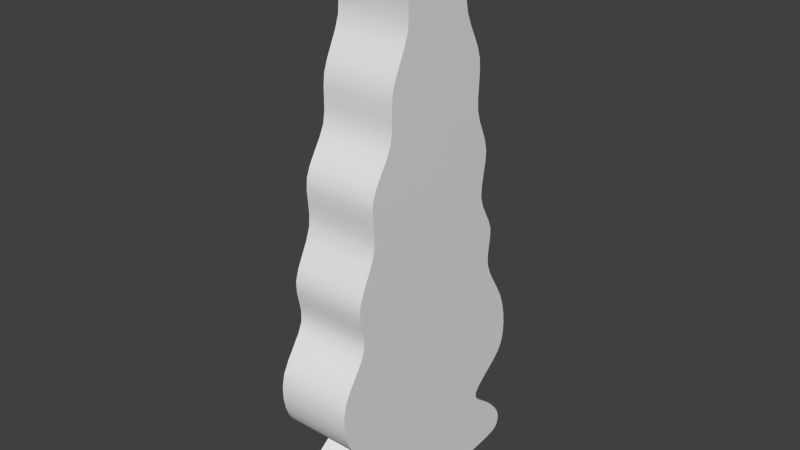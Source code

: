 # Source: evergreen.blend  (saved by Blender 2.76.0; exported with 4.5.12 LTS)
import bpy
from mathutils import Matrix  # noqa: F401  (used for matrix-valued properties, if any)

bpy.ops.wm.read_factory_settings(use_empty=True)
scene = bpy.context.scene
scene.name = 'Scene'

# ---- collections
col_collection_1 = bpy.data.collections.new('Collection 1'); scene.collection.children.link(col_collection_1)

# ---- materials (node trees are filled in below, after node groups)
mat_material = bpy.data.materials.new('Material')
mat_material.alpha_threshold = 0.0
mat_material.use_transparent_shadow = False
mat_material.roughness = 0.5
mat_material.line_color = (0.0, 0.0, 0.0, 1.0)

# ---- material node trees

# ---- world
world_world = bpy.data.worlds.new('World'); scene.world = world_world
world_world.color = (0.05088, 0.05088, 0.05088)
world_world.use_sun_shadow = False
world_world.sun_shadow_jitter_overblur = 0.0
world_world.cycles.sampling_method = 'MANUAL'
world_world.cycles.sample_map_resolution = 256

# ---- meshes
me_cube = bpy.data.meshes.new('Cube')
me_cube.from_pydata([(0.2003, -1.602e-07, 0.03363), (0.2003, 0.2723, 0.03388), (0.2003, -2.235e-07, 0.05078), (0.2003, -0.2723, 0.03388), (0.2003, -7.451e-08, 0.01757), (0.2003, 0.2418, 0.0186), (0.2003, 0.2862, 0.05078), (0.2003, -0.2862, 0.05078), (0.2003, -0.2418, 0.0186), (0.2003, -2.757e-07, 0.2238), (0.2003, -3.055e-07, 0.1912), (0.2003, 0.2603, 0.2238), (0.2003, -2.533e-07, 0.2564), (0.2003, -0.2603, 0.2238), (0.2003, -0.2743, 0.1912), (0.2003, 0.2743, 0.1912), (0.2003, 0.2439, 0.2564), (0.2003, -0.2439, 0.2564), (0.2003, -3.204e-07, 0.1098), (0.2003, -3.129e-07, 0.08854), (0.2003, 0.2939, 0.1098), (0.2003, -3.204e-07, 0.1336), (0.2003, -0.2939, 0.1098), (0.2003, -0.2936, 0.08854), (0.2003, 0.2936, 0.08854), (0.2003, 0.2912, 0.1336), (0.2003, -0.2912, 0.1336), (0.2003, -2.012e-07, 0.3391), (0.2003, -2.161e-07, 0.314), (0.2003, 0.1913, 0.3391), (0.2003, -1.937e-07, 0.3646), (0.2003, -0.1913, 0.3391), (0.2003, -0.2073, 0.314), (0.2003, 0.2073, 0.314), (0.2003, 0.1812, 0.3646), (0.2003, -0.1812, 0.3646), (0.2003, -0.0004558, 0.4588), (0.2003, -1.937e-07, 0.4244), (0.2003, 0.2117, 0.459), (0.2003, -0.001749, 0.4935), (0.2003, -0.2126, 0.4587), (0.2003, -0.1921, 0.4244), (0.2003, 0.1921, 0.4244), (0.2003, 0.2344, 0.4941), (0.2003, -0.2378, 0.4928), (0.2004, -0.01428, 0.584), (0.2004, -0.008524, 0.555), (0.2004, 0.2794, 0.5893), (0.2004, -0.0213, 0.6171), (0.2003, -0.3082, 0.5787), (0.2003, -0.2874, 0.5517), (0.2004, 0.2702, 0.5584), (0.2004, 0.2836, 0.6242), (0.2004, -0.3265, 0.6099), (0.2006, -0.03079, 2.931), (0.2008, -0.03326, 2.875), (0.2013, 0.0485, 2.928), (0.2005, -0.0273, 2.983), (0.1999, -0.1113, 2.932), (0.2, -0.1252, 2.878), (0.2016, 0.05733, 2.872), (0.201, 0.03654, 2.979), (0.1999, -0.09241, 2.981), (0.2023, -0.01649, 2.443), (0.2024, -0.01635, 2.384), (0.2032, 0.1127, 2.441), (0.2021, -0.01765, 2.502), (0.2013, -0.1479, 2.446), (0.2013, -0.162, 2.387), (0.2034, 0.1268, 2.382), (0.203, 0.09734, 2.499), (0.2012, -0.1344, 2.506), (0.2027, -0.03491, 1.96), (0.2027, -0.03956, 1.904), (0.2036, 0.1486, 1.952), (0.2027, -0.03043, 2.015), (0.2017, -0.2213, 1.967), (0.2016, -0.2402, 1.911), (0.2036, 0.1579, 1.897), (0.2036, 0.1386, 2.008), (0.2017, -0.202, 2.023), (0.2022, -0.06153, 1.48), (0.2021, -0.06231, 1.424), (0.2028, 0.1631, 1.479), (0.2023, -0.05997, 1.537), (0.2015, -0.2886, 1.481), (0.2014, -0.3038, 1.422), (0.2027, 0.1766, 1.426), (0.2029, 0.1502, 1.533), (0.2015, -0.2724, 1.541), (0.2012, -0.05862, 1.033), (0.2011, -0.05896, 0.9719), (0.2015, 0.2114, 1.042), (0.2014, -0.05754, 1.092), (0.2009, -0.3303, 1.024), (0.2008, -0.3501, 0.9636), (0.2013, 0.2305, 0.98), (0.2017, 0.1947, 1.101), (0.201, -0.3114, 1.082), (0.2007, -0.04607, 0.7742), (0.2006, -0.03789, 0.7121), (0.2008, 0.2734, 0.7827), (0.2008, -0.05287, 0.8408), (0.2005, -0.3666, 0.7655), (0.2004, -0.3568, 0.7032), (0.2006, 0.2802, 0.7209), (0.2009, 0.263, 0.8489), (0.2006, -0.3701, 0.8325), (0.2017, -0.05911, 1.26), (0.2016, -0.05755, 1.205), (0.2022, 0.1844, 1.269), (0.2019, -0.06086, 1.315), (0.2012, -0.3048, 1.251), (0.2011, -0.2987, 1.195), (0.202, 0.1818, 1.215), (0.2024, 0.1873, 1.322), (0.2012, -0.3114, 1.307), (0.2025, -0.05191, 1.722), (0.2025, -0.05509, 1.659), (0.2033, 0.1513, 1.715), (0.2026, -0.04823, 1.785), (0.2016, -0.2578, 1.73), (0.2016, -0.2569, 1.666), (0.2032, 0.1443, 1.651), (0.2035, 0.1589, 1.778), (0.2016, -0.2584, 1.793), (0.2027, -0.02036, 2.198), (0.2027, -0.02303, 2.134), (0.2036, 0.1349, 2.193), (0.2026, -0.01836, 2.261), (0.2016, -0.1781, 2.202), (0.2017, -0.18, 2.14), (0.2036, 0.1316, 2.129), (0.2036, 0.1377, 2.258), (0.2015, -0.1771, 2.264), (0.2015, -0.02807, 2.69), (0.2017, -0.02381, 2.626), (0.2023, 0.07078, 2.685), (0.2012, -0.03177, 2.754), (0.2007, -0.1284, 2.695), (0.2009, -0.1247, 2.63), (0.2025, 0.07566, 2.621), (0.2021, 0.06734, 2.75), (0.2004, -0.1324, 2.759), (0.2003, 0.203, 0.004134), (0.2003, 1.863e-08, 0.002067), (0.2003, -0.203, 0.004134), (0.2003, 0.4836, 0.02067), (0.2003, 0.5446, 0.0344), (0.2003, 0.5723, 0.05078), (0.2003, -0.4836, 0.02067), (0.2003, -0.5446, 0.0344), (0.2003, -0.5723, 0.05078), (0.2003, 0.2908, 0.06908), (0.2003, -2.794e-07, 0.06908), (0.2003, -0.2908, 0.06908), (0.2003, 0.2849, 0.1605), (0.2003, -3.148e-07, 0.1605), (0.2003, -0.2849, 0.1605), (0.2003, -0.5872, 0.08854), (0.2003, -0.5879, 0.1098), (0.2003, -0.5825, 0.1336), (0.2003, 0.5872, 0.08854), (0.2003, 0.5879, 0.1098), (0.2003, 0.5825, 0.1336), (0.2003, 0.226, 0.2871), (0.2003, -2.347e-07, 0.2871), (0.2003, -0.226, 0.2871), (0.2003, 0.5486, 0.1912), (0.2003, 0.5207, 0.2238), (0.2003, 0.4879, 0.2564), (0.2003, -0.4879, 0.2564), (0.2003, -0.5207, 0.2238), (0.2003, -0.5486, 0.1912), (0.2003, 0.1803, 0.3923), (0.2003, -1.919e-07, 0.3923), (0.2003, -0.1804, 0.3923), (0.2003, 0.3623, 0.3646), (0.2003, 0.3825, 0.3391), (0.2003, 0.4146, 0.314), (0.2003, -0.4146, 0.314), (0.2003, -0.3825, 0.3391), (0.2003, -0.3623, 0.3646), (0.2003, 0.2554, 0.5279), (0.2003, -0.004282, 0.5262), (0.2003, -0.264, 0.5245), (0.2003, -0.3842, 0.4244), (0.2003, -0.4248, 0.4585), (0.2003, -0.4741, 0.4921), (0.2003, 0.3842, 0.4244), (0.2003, 0.4239, 0.4592), (0.2003, 0.4707, 0.4948), (0.2005, 0.2836, 0.6669), (0.2005, -0.02929, 0.6585), (0.2004, -0.3427, 0.65), (0.2004, 0.5886, 0.6315), (0.2003, 0.5733, 0.5947), (0.2003, 0.5493, 0.5618), (0.2003, -0.5667, 0.5482), (0.2003, -0.6026, 0.5732), (0.2003, -0.6325, 0.6026), (0.2007, 0.02283, 3.027), (0.2003, -0.02351, 3.034), (0.1999, -0.07121, 3.027), (0.2009, 0.5782, 0.8574), (0.2007, 0.5925, 0.7916), (0.2006, 0.5982, 0.73), (0.1993, -0.2186, 2.882), (0.1993, -0.193, 2.933), (0.1994, -0.1585, 2.975), (0.2028, 0.1649, 2.745), (0.203, 0.1682, 2.681), (0.2032, 0.1737, 2.617), (0.2003, -0.3101, 2.388), (0.2003, -0.2813, 2.449), (0.2003, -0.2529, 2.509), (0.2027, 0.08388, 2.559), (0.2019, -0.02001, 2.563), (0.2011, -0.1254, 2.567), (0.2045, 0.2911, 2.256), (0.2045, 0.2877, 2.189), (0.2044, 0.284, 2.123), (0.2006, -0.4439, 1.918), (0.2007, -0.4105, 1.974), (0.2008, -0.376, 2.03), (0.2036, 0.1316, 2.066), (0.2027, -0.02638, 2.073), (0.2018, -0.1867, 2.08), (0.2041, 0.3633, 1.771), (0.2039, 0.352, 1.708), (0.2037, 0.3414, 1.644), (0.2007, -0.5478, 1.419), (0.2007, -0.5181, 1.482), (0.2008, -0.4873, 1.545), (0.203, 0.1424, 1.59), (0.2024, -0.05778, 1.596), (0.2016, -0.2602, 1.603), (0.2027, 0.4334, 1.33), (0.2025, 0.4261, 1.279), (0.2023, 0.4195, 1.225), (0.2005, -0.643, 0.9547), (0.2005, -0.6037, 1.015), (0.2006, -0.567, 1.072), (0.2019, 0.1838, 1.159), (0.2015, -0.05681, 1.149), (0.2011, -0.2991, 1.139), (0.2019, 0.4456, 1.111), (0.2016, 0.4801, 1.051), (0.2014, 0.5188, 0.9886), (0.2003, -0.6768, 0.694), (0.2004, -0.6885, 0.7564), (0.2004, -0.6889, 0.8237), (0.2011, 0.2488, 0.9158), (0.2009, -0.05742, 0.908), (0.2007, -0.3652, 0.9), (0.2007, -0.5418, 1.185), (0.2007, -0.5525, 1.241), (0.2007, -0.5643, 1.299), (0.2034, 0.3582, 1.529), (0.2032, 0.3855, 1.478), (0.2031, 0.4131, 1.429), (0.2026, 0.1861, 1.375), (0.202, -0.06214, 1.369), (0.2013, -0.313, 1.364), (0.2008, -0.4612, 1.673), (0.2007, -0.4665, 1.737), (0.2007, -0.4717, 1.799), (0.2044, 0.3051, 2.001), (0.2044, 0.3295, 1.946), (0.2044, 0.3526, 1.89), (0.2036, 0.1627, 1.839), (0.2027, -0.0441, 1.846), (0.2016, -0.2541, 1.853), (0.2007, -0.3394, 2.146), (0.2006, -0.3384, 2.206), (0.2004, -0.3384, 2.267), (0.2038, 0.2106, 2.496), (0.204, 0.2399, 2.439), (0.2043, 0.2676, 2.381), (0.2035, 0.1362, 2.322), (0.2025, -0.01703, 2.324), (0.2014, -0.173, 2.326), (0.2001, -0.227, 2.635), (0.1998, -0.2302, 2.7), (0.1996, -0.2346, 2.763), (0.2016, 0.09939, 2.971), (0.2019, 0.1266, 2.924), (0.2023, 0.1466, 2.869), (0.2018, 0.06346, 2.812), (0.201, -0.03387, 2.816), (0.2002, -0.1328, 2.82), (0.2003, 0.3746, 0.01034), (0.2003, -0.3746, 0.01034), (0.2003, 0.5816, 0.06908), (0.2003, -0.5816, 0.06908), (0.2003, 0.5698, 0.1605), (0.2003, -0.5698, 0.1605), (0.2003, 0.4519, 0.2871), (0.2003, -0.4519, 0.2871), (0.2003, 0.3607, 0.3923), (0.2003, -0.3607, 0.3923), (0.2003, 0.5155, 0.5296), (0.2003, -0.5241, 0.5228), (0.2005, 0.5965, 0.6755), (0.2003, -0.657, 0.6412), (0.2011, 0.0648, 3.006), (0.1996, -0.1172, 3.007), (0.2035, 0.1863, 2.555), (0.2003, -0.2322, 2.571), (0.2044, 0.2873, 2.06), (0.2008, -0.3494, 2.087), (0.2035, 0.3405, 1.584), (0.2009, -0.465, 1.609), (0.2021, 0.4229, 1.169), (0.2007, -0.543, 1.128), (0.2011, 0.5541, 0.9241), (0.2004, -0.6747, 0.8913), (0.2007, -0.5664, 1.358), (0.2029, 0.4321, 1.38), (0.2006, -0.4673, 1.86), (0.2043, 0.3664, 1.833), (0.2003, -0.3316, 2.328), (0.2044, 0.2869, 2.32), (0.1994, -0.2331, 2.824), (0.2026, 0.1593, 2.808), (-0.2021, -1.602e-07, 0.03363), (-0.2021, 0.2723, 0.03388), (-0.2021, -2.235e-07, 0.05078), (-0.2021, -0.2723, 0.03388), (-0.2021, -7.451e-08, 0.01757), (-0.2021, 0.2418, 0.0186), (-0.2021, 0.2862, 0.05078), (-0.2021, -0.2862, 0.05078), (-0.2021, -0.2418, 0.0186), (-0.2021, -2.757e-07, 0.2238), (-0.2021, -3.055e-07, 0.1912), (-0.2021, 0.2603, 0.2238), (-0.2021, -2.533e-07, 0.2564), (-0.2021, -0.2603, 0.2238), (-0.2021, -0.2743, 0.1912), (-0.2021, 0.2743, 0.1912), (-0.2021, 0.2439, 0.2564), (-0.2021, -0.2439, 0.2564), (-0.2021, -3.204e-07, 0.1098), (-0.2021, -3.129e-07, 0.08854), (-0.2021, 0.2939, 0.1098), (-0.2021, -3.204e-07, 0.1336), (-0.2021, -0.2939, 0.1098), (-0.2021, -0.2936, 0.08854), (-0.2021, 0.2936, 0.08854), (-0.2021, 0.2912, 0.1336), (-0.2021, -0.2912, 0.1336), (-0.2021, -2.012e-07, 0.3391), (-0.2021, -2.161e-07, 0.314), (-0.2021, 0.1913, 0.3391), (-0.2021, -1.937e-07, 0.3646), (-0.2021, -0.1913, 0.3391), (-0.2021, -0.2073, 0.314), (-0.2021, 0.2073, 0.314), (-0.2021, 0.1812, 0.3646), (-0.2021, -0.1812, 0.3646), (-0.2021, -0.0004552, 0.4588), (-0.2021, -1.937e-07, 0.4244), (-0.2021, 0.2117, 0.459), (-0.2021, -0.001744, 0.4935), (-0.2021, -0.2126, 0.4587), (-0.2021, -0.1921, 0.4244), (-0.2021, 0.1921, 0.4244), (-0.2021, 0.2344, 0.4941), (-0.2021, -0.2378, 0.4928), (-0.202, -0.01425, 0.584), (-0.202, -0.008504, 0.555), (-0.202, 0.2794, 0.5893), (-0.202, -0.02125, 0.6171), (-0.202, -0.3081, 0.5786), (-0.2021, -0.2874, 0.5517), (-0.202, 0.2702, 0.5584), (-0.202, 0.2836, 0.6242), (-0.202, -0.3265, 0.6099), (-0.2018, -0.02741, 2.929), (-0.2016, -0.02991, 2.874), (-0.2011, 0.05186, 2.926), (-0.2019, -0.02391, 2.982), (-0.2024, -0.108, 2.931), (-0.2023, -0.1219, 2.877), (-0.2008, 0.06068, 2.871), (-0.2014, 0.03992, 2.977), (-0.2025, -0.08903, 2.979), (-0.2001, -0.01355, 2.442), (-0.2, -0.01348, 2.383), (-0.1992, 0.1157, 2.439), (-0.2003, -0.01462, 2.501), (-0.2011, -0.1449, 2.445), (-0.201, -0.1591, 2.385), (-0.199, 0.1296, 2.381), (-0.1994, 0.1003, 2.498), (-0.2012, -0.1314, 2.504), (-0.1997, -0.03277, 1.959), (-0.1997, -0.03753, 1.903), (-0.1987, 0.1507, 1.951), (-0.1997, -0.02819, 2.015), (-0.2007, -0.2192, 1.966), (-0.2007, -0.2382, 1.91), (-0.1988, 0.1599, 1.896), (-0.1988, 0.1408, 2.007), (-0.2006, -0.1997, 2.022), (-0.2002, -0.06033, 1.479), (-0.2003, -0.06121, 1.424), (-0.1996, 0.1643, 1.478), (-0.2001, -0.05866, 1.536), (-0.2009, -0.2874, 1.481), (-0.201, -0.3027, 1.421), (-0.1997, 0.1776, 1.426), (-0.1995, 0.1515, 1.532), (-0.2008, -0.2712, 1.541), (-0.2012, -0.05817, 1.033), (-0.2013, -0.05859, 0.9717), (-0.2009, 0.2118, 1.042), (-0.201, -0.057, 1.092), (-0.2015, -0.3299, 1.024), (-0.2016, -0.3498, 0.9635), (-0.2011, 0.2309, 0.9799), (-0.2007, 0.1952, 1.101), (-0.2014, -0.3109, 1.082), (-0.2017, -0.04591, 0.7741), (-0.2018, -0.03778, 0.7121), (-0.2016, 0.2736, 0.7827), (-0.2016, -0.05265, 0.8407), (-0.2019, -0.3665, 0.7655), (-0.202, -0.3567, 0.7032), (-0.2018, 0.2803, 0.7209), (-0.2015, 0.2632, 0.8488), (-0.2018, -0.3699, 0.8324), (-0.2006, -0.0583, 1.26), (-0.2008, -0.05683, 1.205), (-0.2002, 0.1852, 1.269), (-0.2005, -0.05995, 1.314), (-0.2012, -0.304, 1.251), (-0.2013, -0.2981, 1.195), (-0.2004, 0.1825, 1.215), (-0.2, 0.1882, 1.322), (-0.2011, -0.3106, 1.307), (-0.1999, -0.05023, 1.721), (-0.1999, -0.05354, 1.658), (-0.1991, 0.1529, 1.714), (-0.1998, -0.04643, 1.784), (-0.2007, -0.2562, 1.729), (-0.2007, -0.2554, 1.666), (-0.1992, 0.1458, 1.651), (-0.1989, 0.1607, 1.777), (-0.2008, -0.2567, 1.792), (-0.1997, -0.01779, 2.196), (-0.1997, -0.02057, 2.133), (-0.1988, 0.1374, 2.192), (-0.1998, -0.01568, 2.26), (-0.2008, -0.1756, 2.201), (-0.2007, -0.1776, 2.139), (-0.1988, 0.134, 2.127), (-0.1988, 0.1403, 2.257), (-0.2009, -0.1744, 2.263), (-0.2009, -0.02484, 2.689), (-0.2007, -0.02064, 2.624), (-0.2001, 0.074, 2.684), (-0.2011, -0.02849, 2.753), (-0.2017, -0.1252, 2.693), (-0.2015, -0.1216, 2.629), (-0.1999, 0.07881, 2.62), (-0.2003, 0.07061, 2.748), (-0.202, -0.1292, 2.757), (-0.2021, 0.203, 0.004134), (-0.2021, 1.863e-08, 0.002067), (-0.2021, -0.203, 0.004134), (-0.2021, 0.4836, 0.02067), (-0.2021, 0.5446, 0.0344), (-0.2021, 0.5723, 0.05078), (-0.2021, -0.4836, 0.02067), (-0.2021, -0.5446, 0.0344), (-0.2021, -0.5723, 0.05078), (-0.2021, 0.2908, 0.06908), (-0.2021, -2.794e-07, 0.06908), (-0.2021, -0.2908, 0.06908), (-0.2021, 0.2849, 0.1605), (-0.2021, -3.148e-07, 0.1605), (-0.2021, -0.2849, 0.1605), (-0.2021, -0.5872, 0.08854), (-0.2021, -0.5879, 0.1098), (-0.2021, -0.5825, 0.1336), (-0.2021, 0.5872, 0.08854), (-0.2021, 0.5879, 0.1098), (-0.2021, 0.5825, 0.1336), (-0.2021, 0.226, 0.2871), (-0.2021, -2.347e-07, 0.2871), (-0.2021, -0.226, 0.2871), (-0.2021, 0.5486, 0.1912), (-0.2021, 0.5207, 0.2238), (-0.2021, 0.4879, 0.2564), (-0.2021, -0.4879, 0.2564), (-0.2021, -0.5207, 0.2238), (-0.2021, -0.5486, 0.1912), (-0.2021, 0.1803, 0.3923), (-0.2021, -1.919e-07, 0.3923), (-0.2021, -0.1804, 0.3923), (-0.2021, 0.3623, 0.3646), (-0.2021, 0.3825, 0.3391), (-0.2021, 0.4146, 0.314), (-0.2021, -0.4146, 0.314), (-0.2021, -0.3825, 0.3391), (-0.2021, -0.3623, 0.3646), (-0.2021, 0.2555, 0.5279), (-0.2021, -0.00427, 0.5262), (-0.2021, -0.264, 0.5245), (-0.2021, -0.3842, 0.4244), (-0.2021, -0.4248, 0.4585), (-0.2021, -0.4741, 0.4921), (-0.2021, 0.3842, 0.4244), (-0.2021, 0.4239, 0.4592), (-0.2021, 0.4707, 0.4948), (-0.2019, 0.2836, 0.6669), (-0.2019, -0.02922, 0.6584), (-0.202, -0.3427, 0.6499), (-0.202, 0.5886, 0.6315), (-0.202, 0.5733, 0.5947), (-0.2021, 0.5493, 0.5618), (-0.2021, -0.5667, 0.5482), (-0.2021, -0.6026, 0.5732), (-0.2021, -0.6325, 0.6026), (-0.2017, 0.02621, 3.025), (-0.2021, -0.02012, 3.032), (-0.2025, -0.06782, 3.025), (-0.2015, 0.5783, 0.8573), (-0.2017, 0.5926, 0.7916), (-0.2018, 0.5982, 0.7299), (-0.2031, -0.2153, 2.88), (-0.2031, -0.1897, 2.931), (-0.203, -0.1552, 2.974), (-0.1995, 0.1682, 2.744), (-0.1993, 0.1714, 2.679), (-0.1991, 0.1769, 2.616), (-0.2021, -0.3073, 2.387), (-0.2021, -0.2784, 2.447), (-0.2021, -0.2499, 2.508), (-0.1996, 0.08696, 2.557), (-0.2004, -0.01691, 2.561), (-0.2013, -0.1223, 2.566), (-0.1979, 0.2937, 2.255), (-0.1979, 0.2902, 2.188), (-0.198, 0.2863, 2.122), (-0.2018, -0.442, 1.917), (-0.2017, -0.4085, 1.973), (-0.2016, -0.3739, 2.029), (-0.1988, 0.1339, 2.065), (-0.1997, -0.02403, 2.072), (-0.2006, -0.1844, 2.079), (-0.1982, 0.365, 1.771), (-0.1985, 0.3535, 1.707), (-0.1987, 0.3429, 1.644), (-0.2017, -0.5468, 1.419), (-0.2016, -0.5171, 1.481), (-0.2016, -0.4861, 1.545), (-0.1994, 0.1438, 1.589), (-0.2, -0.05635, 1.596), (-0.2008, -0.2588, 1.602), (-0.1997, 0.4342, 1.33), (-0.1999, 0.4269, 1.278), (-0.2001, 0.4202, 1.225), (-0.2019, -0.6427, 0.9545), (-0.2019, -0.6034, 1.014), (-0.2018, -0.5666, 1.072), (-0.2005, 0.1844, 1.159), (-0.2009, -0.05619, 1.149), (-0.2013, -0.2985, 1.139), (-0.2005, 0.4461, 1.111), (-0.2008, 0.4805, 1.051), (-0.201, 0.5191, 0.9884), (-0.2021, -0.6768, 0.694), (-0.202, -0.6884, 0.7563), (-0.202, -0.6888, 0.8236), (-0.2013, 0.2491, 0.9157), (-0.2015, -0.05713, 0.9078), (-0.2017, -0.365, 0.8999), (-0.2017, -0.5412, 1.184), (-0.2017, -0.5518, 1.241), (-0.2017, -0.5636, 1.298), (-0.199, 0.3594, 1.528), (-0.1991, 0.3866, 1.477), (-0.1993, 0.4141, 1.428), (-0.1998, 0.1871, 1.374), (-0.2004, -0.06114, 1.369), (-0.2011, -0.3121, 1.364), (-0.2016, -0.4597, 1.673), (-0.2016, -0.4649, 1.736), (-0.2017, -0.47, 1.799), (-0.198, 0.3073, 2.0), (-0.198, 0.3315, 1.945), (-0.198, 0.3544, 1.89), (-0.1988, 0.1645, 1.839), (-0.1997, -0.04218, 1.846), (-0.2008, -0.2522, 1.853), (-0.2017, -0.337, 2.145), (-0.2018, -0.3359, 2.205), (-0.2019, -0.3359, 2.266), (-0.1986, 0.2136, 2.495), (-0.1983, 0.2428, 2.437), (-0.1981, 0.2703, 2.379), (-0.1989, 0.139, 2.321), (-0.1999, -0.01425, 2.323), (-0.201, -0.1702, 2.325), (-0.2023, -0.2239, 2.634), (-0.2025, -0.227, 2.698), (-0.2028, -0.2314, 2.762), (-0.2008, 0.1028, 2.969), (-0.2004, 0.13, 2.923), (-0.2001, 0.1499, 2.868), (-0.2006, 0.06677, 2.811), (-0.2014, -0.03055, 2.815), (-0.2022, -0.1294, 2.819), (-0.2021, 0.3746, 0.01034), (-0.2021, -0.3746, 0.01034), (-0.2021, 0.5816, 0.06908), (-0.2021, -0.5816, 0.06908), (-0.2021, 0.5698, 0.1605), (-0.2021, -0.5698, 0.1605), (-0.2021, 0.4519, 0.2871), (-0.2021, -0.4519, 0.2871), (-0.2021, 0.3607, 0.3923), (-0.2021, -0.3607, 0.3923), (-0.2021, 0.5155, 0.5296), (-0.2021, -0.5241, 0.5228), (-0.2019, 0.5965, 0.6755), (-0.2021, -0.657, 0.6412), (-0.2012, 0.06818, 3.004), (-0.2028, -0.1139, 3.006), (-0.1989, 0.1893, 2.553), (-0.2021, -0.2292, 2.57), (-0.198, 0.2896, 2.059), (-0.2016, -0.3471, 2.086), (-0.1989, 0.3418, 1.583), (-0.2015, -0.4637, 1.609), (-0.2003, 0.4234, 1.169), (-0.2017, -0.5425, 1.128), (-0.2013, 0.5543, 0.924), (-0.202, -0.6746, 0.8913), (-0.2017, -0.5656, 1.357), (-0.1995, 0.433, 1.38), (-0.2018, -0.4655, 1.859), (-0.1981, 0.3682, 1.832), (-0.2021, -0.329, 2.327), (-0.198, 0.2895, 2.319), (-0.203, -0.2299, 2.823), (-0.1998, 0.1626, 2.807)], [], [(0, 4, 5, 1), (1, 5, 147, 148), (4, 145, 144, 5), (5, 144, 291, 147), (0, 1, 6, 2), (2, 6, 153, 154), (1, 148, 149, 6), (6, 149, 293, 153), (0, 2, 7, 3), (3, 7, 152, 151), (2, 154, 155, 7), (7, 155, 294, 152), (0, 3, 8, 4), (4, 8, 146, 145), (3, 151, 150, 8), (8, 150, 292, 146), (9, 13, 14, 10), (10, 14, 158, 157), (13, 172, 173, 14), (14, 173, 296, 158), (9, 10, 15, 11), (11, 15, 168, 169), (10, 157, 156, 15), (15, 156, 295, 168), (9, 11, 16, 12), (12, 16, 165, 166), (11, 169, 170, 16), (16, 170, 297, 165), (9, 12, 17, 13), (13, 17, 171, 172), (12, 166, 167, 17), (17, 167, 298, 171), (18, 22, 23, 19), (19, 23, 155, 154), (22, 160, 159, 23), (23, 159, 294, 155), (18, 19, 24, 20), (20, 24, 162, 163), (19, 154, 153, 24), (24, 153, 293, 162), (18, 20, 25, 21), (21, 25, 156, 157), (20, 163, 164, 25), (25, 164, 295, 156), (18, 21, 26, 22), (22, 26, 161, 160), (21, 157, 158, 26), (26, 158, 296, 161), (27, 31, 32, 28), (28, 32, 167, 166), (31, 181, 180, 32), (32, 180, 298, 167), (27, 28, 33, 29), (29, 33, 179, 178), (28, 166, 165, 33), (33, 165, 297, 179), (27, 29, 34, 30), (30, 34, 174, 175), (29, 178, 177, 34), (34, 177, 299, 174), (27, 30, 35, 31), (31, 35, 182, 181), (30, 175, 176, 35), (35, 176, 300, 182), (36, 40, 41, 37), (37, 41, 176, 175), (40, 187, 186, 41), (41, 186, 300, 176), (36, 37, 42, 38), (38, 42, 189, 190), (37, 175, 174, 42), (42, 174, 299, 189), (36, 38, 43, 39), (39, 43, 183, 184), (38, 190, 191, 43), (43, 191, 301, 183), (36, 39, 44, 40), (40, 44, 188, 187), (39, 184, 185, 44), (44, 185, 302, 188), (45, 49, 50, 46), (46, 50, 185, 184), (49, 199, 198, 50), (50, 198, 302, 185), (45, 46, 51, 47), (47, 51, 197, 196), (46, 184, 183, 51), (51, 183, 301, 197), (45, 47, 52, 48), (48, 52, 192, 193), (47, 196, 195, 52), (52, 195, 303, 192), (45, 48, 53, 49), (49, 53, 200, 199), (48, 193, 194, 53), (53, 194, 304, 200), (54, 58, 59, 55), (55, 59, 290, 289), (58, 208, 207, 59), (59, 207, 323, 290), (54, 55, 60, 56), (56, 60, 287, 286), (55, 289, 288, 60), (60, 288, 324, 287), (54, 56, 61, 57), (57, 61, 201, 202), (56, 286, 285, 61), (61, 285, 305, 201), (54, 57, 62, 58), (58, 62, 209, 208), (57, 202, 203, 62), (62, 203, 306, 209), (63, 67, 68, 64), (64, 68, 281, 280), (67, 214, 213, 68), (68, 213, 321, 281), (63, 64, 69, 65), (65, 69, 278, 277), (64, 280, 279, 69), (69, 279, 322, 278), (63, 65, 70, 66), (66, 70, 216, 217), (65, 277, 276, 70), (70, 276, 307, 216), (63, 66, 71, 67), (67, 71, 215, 214), (66, 217, 218, 71), (71, 218, 308, 215), (72, 76, 77, 73), (73, 77, 272, 271), (76, 223, 222, 77), (77, 222, 319, 272), (72, 73, 78, 74), (74, 78, 269, 268), (73, 271, 270, 78), (78, 270, 320, 269), (72, 74, 79, 75), (75, 79, 225, 226), (74, 268, 267, 79), (79, 267, 309, 225), (72, 75, 80, 76), (76, 80, 224, 223), (75, 226, 227, 80), (80, 227, 310, 224), (81, 85, 86, 82), (82, 86, 263, 262), (85, 232, 231, 86), (86, 231, 317, 263), (81, 82, 87, 83), (83, 87, 260, 259), (82, 262, 261, 87), (87, 261, 318, 260), (81, 83, 88, 84), (84, 88, 234, 235), (83, 259, 258, 88), (88, 258, 311, 234), (81, 84, 89, 85), (85, 89, 233, 232), (84, 235, 236, 89), (89, 236, 312, 233), (90, 94, 95, 91), (91, 95, 254, 253), (94, 241, 240, 95), (95, 240, 316, 254), (90, 91, 96, 92), (92, 96, 248, 247), (91, 253, 252, 96), (96, 252, 315, 248), (90, 92, 97, 93), (93, 97, 243, 244), (92, 247, 246, 97), (97, 246, 313, 243), (90, 93, 98, 94), (94, 98, 242, 241), (93, 244, 245, 98), (98, 245, 314, 242), (99, 103, 104, 100), (100, 104, 194, 193), (103, 250, 249, 104), (104, 249, 304, 194), (99, 100, 105, 101), (101, 105, 206, 205), (100, 193, 192, 105), (105, 192, 303, 206), (99, 101, 106, 102), (102, 106, 252, 253), (101, 205, 204, 106), (106, 204, 315, 252), (99, 102, 107, 103), (103, 107, 251, 250), (102, 253, 254, 107), (107, 254, 316, 251), (108, 112, 113, 109), (109, 113, 245, 244), (112, 256, 255, 113), (113, 255, 314, 245), (108, 109, 114, 110), (110, 114, 239, 238), (109, 244, 243, 114), (114, 243, 313, 239), (108, 110, 115, 111), (111, 115, 261, 262), (110, 238, 237, 115), (115, 237, 318, 261), (108, 111, 116, 112), (112, 116, 257, 256), (111, 262, 263, 116), (116, 263, 317, 257), (117, 121, 122, 118), (118, 122, 236, 235), (121, 265, 264, 122), (122, 264, 312, 236), (117, 118, 123, 119), (119, 123, 230, 229), (118, 235, 234, 123), (123, 234, 311, 230), (117, 119, 124, 120), (120, 124, 270, 271), (119, 229, 228, 124), (124, 228, 320, 270), (117, 120, 125, 121), (121, 125, 266, 265), (120, 271, 272, 125), (125, 272, 319, 266), (126, 130, 131, 127), (127, 131, 227, 226), (130, 274, 273, 131), (131, 273, 310, 227), (126, 127, 132, 128), (128, 132, 221, 220), (127, 226, 225, 132), (132, 225, 309, 221), (126, 128, 133, 129), (129, 133, 279, 280), (128, 220, 219, 133), (133, 219, 322, 279), (126, 129, 134, 130), (130, 134, 275, 274), (129, 280, 281, 134), (134, 281, 321, 275), (135, 139, 140, 136), (136, 140, 218, 217), (139, 283, 282, 140), (140, 282, 308, 218), (135, 136, 141, 137), (137, 141, 212, 211), (136, 217, 216, 141), (141, 216, 307, 212), (135, 137, 142, 138), (138, 142, 288, 289), (137, 211, 210, 142), (142, 210, 324, 288), (135, 138, 143, 139), (139, 143, 284, 283), (138, 289, 290, 143), (143, 290, 323, 284), (325, 326, 330, 329), (326, 473, 472, 330), (329, 330, 469, 470), (330, 472, 616, 469), (325, 327, 331, 326), (327, 479, 478, 331), (326, 331, 474, 473), (331, 478, 618, 474), (325, 328, 332, 327), (328, 476, 477, 332), (327, 332, 480, 479), (332, 477, 619, 480), (325, 329, 333, 328), (329, 470, 471, 333), (328, 333, 475, 476), (333, 471, 617, 475), (334, 335, 339, 338), (335, 482, 483, 339), (338, 339, 498, 497), (339, 483, 621, 498), (334, 336, 340, 335), (336, 494, 493, 340), (335, 340, 481, 482), (340, 493, 620, 481), (334, 337, 341, 336), (337, 491, 490, 341), (336, 341, 495, 494), (341, 490, 622, 495), (334, 338, 342, 337), (338, 497, 496, 342), (337, 342, 492, 491), (342, 496, 623, 492), (343, 344, 348, 347), (344, 479, 480, 348), (347, 348, 484, 485), (348, 480, 619, 484), (343, 345, 349, 344), (345, 488, 487, 349), (344, 349, 478, 479), (349, 487, 618, 478), (343, 346, 350, 345), (346, 482, 481, 350), (345, 350, 489, 488), (350, 481, 620, 489), (343, 347, 351, 346), (347, 485, 486, 351), (346, 351, 483, 482), (351, 486, 621, 483), (352, 353, 357, 356), (353, 491, 492, 357), (356, 357, 505, 506), (357, 492, 623, 505), (352, 354, 358, 353), (354, 503, 504, 358), (353, 358, 490, 491), (358, 504, 622, 490), (352, 355, 359, 354), (355, 500, 499, 359), (354, 359, 502, 503), (359, 499, 624, 502), (352, 356, 360, 355), (356, 506, 507, 360), (355, 360, 501, 500), (360, 507, 625, 501), (361, 362, 366, 365), (362, 500, 501, 366), (365, 366, 511, 512), (366, 501, 625, 511), (361, 363, 367, 362), (363, 515, 514, 367), (362, 367, 499, 500), (367, 514, 624, 499), (361, 364, 368, 363), (364, 509, 508, 368), (363, 368, 516, 515), (368, 508, 626, 516), (361, 365, 369, 364), (365, 512, 513, 369), (364, 369, 510, 509), (369, 513, 627, 510), (370, 371, 375, 374), (371, 509, 510, 375), (374, 375, 523, 524), (375, 510, 627, 523), (370, 372, 376, 371), (372, 521, 522, 376), (371, 376, 508, 509), (376, 522, 626, 508), (370, 373, 377, 372), (373, 518, 517, 377), (372, 377, 520, 521), (377, 517, 628, 520), (370, 374, 378, 373), (374, 524, 525, 378), (373, 378, 519, 518), (378, 525, 629, 519), (379, 380, 384, 383), (380, 614, 615, 384), (383, 384, 532, 533), (384, 615, 648, 532), (379, 381, 385, 380), (381, 611, 612, 385), (380, 385, 613, 614), (385, 612, 649, 613), (379, 382, 386, 381), (382, 527, 526, 386), (381, 386, 610, 611), (386, 526, 630, 610), (379, 383, 387, 382), (383, 533, 534, 387), (382, 387, 528, 527), (387, 534, 631, 528), (388, 389, 393, 392), (389, 605, 606, 393), (392, 393, 538, 539), (393, 606, 646, 538), (388, 390, 394, 389), (390, 602, 603, 394), (389, 394, 604, 605), (394, 603, 647, 604), (388, 391, 395, 390), (391, 542, 541, 395), (390, 395, 601, 602), (395, 541, 632, 601), (388, 392, 396, 391), (392, 539, 540, 396), (391, 396, 543, 542), (396, 540, 633, 543), (397, 398, 402, 401), (398, 596, 597, 402), (401, 402, 547, 548), (402, 597, 644, 547), (397, 399, 403, 398), (399, 593, 594, 403), (398, 403, 595, 596), (403, 594, 645, 595), (397, 400, 404, 399), (400, 551, 550, 404), (399, 404, 592, 593), (404, 550, 634, 592), (397, 401, 405, 400), (401, 548, 549, 405), (400, 405, 552, 551), (405, 549, 635, 552), (406, 407, 411, 410), (407, 587, 588, 411), (410, 411, 556, 557), (411, 588, 642, 556), (406, 408, 412, 407), (408, 584, 585, 412), (407, 412, 586, 587), (412, 585, 643, 586), (406, 409, 413, 408), (409, 560, 559, 413), (408, 413, 583, 584), (413, 559, 636, 583), (406, 410, 414, 409), (410, 557, 558, 414), (409, 414, 561, 560), (414, 558, 637, 561), (415, 416, 420, 419), (416, 578, 579, 420), (419, 420, 565, 566), (420, 579, 641, 565), (415, 417, 421, 416), (417, 572, 573, 421), (416, 421, 577, 578), (421, 573, 640, 577), (415, 418, 422, 417), (418, 569, 568, 422), (417, 422, 571, 572), (422, 568, 638, 571), (415, 419, 423, 418), (419, 566, 567, 423), (418, 423, 570, 569), (423, 567, 639, 570), (424, 425, 429, 428), (425, 518, 519, 429), (428, 429, 574, 575), (429, 519, 629, 574), (424, 426, 430, 425), (426, 530, 531, 430), (425, 430, 517, 518), (430, 531, 628, 517), (424, 427, 431, 426), (427, 578, 577, 431), (426, 431, 529, 530), (431, 577, 640, 529), (424, 428, 432, 427), (428, 575, 576, 432), (427, 432, 579, 578), (432, 576, 641, 579), (433, 434, 438, 437), (434, 569, 570, 438), (437, 438, 580, 581), (438, 570, 639, 580), (433, 435, 439, 434), (435, 563, 564, 439), (434, 439, 568, 569), (439, 564, 638, 568), (433, 436, 440, 435), (436, 587, 586, 440), (435, 440, 562, 563), (440, 586, 643, 562), (433, 437, 441, 436), (437, 581, 582, 441), (436, 441, 588, 587), (441, 582, 642, 588), (442, 443, 447, 446), (443, 560, 561, 447), (446, 447, 589, 590), (447, 561, 637, 589), (442, 444, 448, 443), (444, 554, 555, 448), (443, 448, 559, 560), (448, 555, 636, 559), (442, 445, 449, 444), (445, 596, 595, 449), (444, 449, 553, 554), (449, 595, 645, 553), (442, 446, 450, 445), (446, 590, 591, 450), (445, 450, 597, 596), (450, 591, 644, 597), (451, 452, 456, 455), (452, 551, 552, 456), (455, 456, 598, 599), (456, 552, 635, 598), (451, 453, 457, 452), (453, 545, 546, 457), (452, 457, 550, 551), (457, 546, 634, 550), (451, 454, 458, 453), (454, 605, 604, 458), (453, 458, 544, 545), (458, 604, 647, 544), (451, 455, 459, 454), (455, 599, 600, 459), (454, 459, 606, 605), (459, 600, 646, 606), (460, 461, 465, 464), (461, 542, 543, 465), (464, 465, 607, 608), (465, 543, 633, 607), (460, 462, 466, 461), (462, 536, 537, 466), (461, 466, 541, 542), (466, 537, 632, 541), (460, 463, 467, 462), (463, 614, 613, 467), (462, 467, 535, 536), (467, 613, 649, 535), (460, 464, 468, 463), (464, 608, 609, 468), (463, 468, 615, 614), (468, 609, 648, 615), (201, 526, 527, 202), (163, 488, 489, 164), (241, 566, 565, 240), (202, 527, 528, 203), (164, 489, 620, 295), (242, 567, 566, 241), (203, 528, 631, 306), (314, 639, 567, 242), (204, 529, 640, 315), (205, 530, 529, 204), (282, 607, 633, 308), (206, 531, 530, 205), (283, 608, 607, 282), (303, 628, 531, 206), (284, 609, 608, 283), (295, 620, 493, 168), (207, 532, 648, 323), (323, 648, 609, 284), (168, 493, 494, 169), (246, 571, 638, 313), (208, 533, 532, 207), (285, 610, 630, 305), (169, 494, 495, 170), (247, 572, 571, 246), (209, 534, 533, 208), (286, 611, 610, 285), (170, 495, 622, 297), (248, 573, 572, 247), (306, 631, 534, 209), (287, 612, 611, 286), (298, 623, 496, 171), (315, 640, 573, 248), (210, 535, 649, 324), (324, 649, 612, 287), (171, 496, 497, 172), (249, 574, 629, 304), (211, 536, 535, 210), (172, 497, 498, 173), (250, 575, 574, 249), (212, 537, 536, 211), (173, 498, 621, 296), (251, 576, 575, 250), (307, 632, 537, 212), (316, 641, 576, 251), (213, 538, 646, 321), (214, 539, 538, 213), (215, 540, 539, 214), (308, 633, 540, 215), (177, 502, 624, 299), (178, 503, 502, 177), (255, 580, 639, 314), (179, 504, 503, 178), (256, 581, 580, 255), (297, 622, 504, 179), (257, 582, 581, 256), (180, 505, 623, 298), (317, 642, 582, 257), (219, 544, 647, 322), (181, 506, 505, 180), (258, 583, 636, 311), (220, 545, 544, 219), (182, 507, 506, 181), (259, 584, 583, 258), (221, 546, 545, 220), (300, 625, 507, 182), (260, 585, 584, 259), (144, 469, 616, 291), (309, 634, 546, 221), (318, 643, 585, 260), (145, 470, 469, 144), (222, 547, 644, 319), (146, 471, 470, 145), (223, 548, 547, 222), (292, 617, 471, 146), (224, 549, 548, 223), (291, 616, 472, 147), (310, 635, 549, 224), (186, 511, 625, 300), (147, 472, 473, 148), (187, 512, 511, 186), (264, 589, 637, 312), (148, 473, 474, 149), (188, 513, 512, 187), (265, 590, 589, 264), (149, 474, 618, 293), (302, 627, 513, 188), (266, 591, 590, 265), (150, 475, 617, 292), (299, 624, 514, 189), (319, 644, 591, 266), (151, 476, 475, 150), (228, 553, 645, 320), (189, 514, 515, 190), (267, 592, 634, 309), (152, 477, 476, 151), (229, 554, 553, 228), (190, 515, 516, 191), (268, 593, 592, 267), (294, 619, 477, 152), (230, 555, 554, 229), (191, 516, 626, 301), (269, 594, 593, 268), (311, 636, 555, 230), (320, 645, 594, 269), (231, 556, 642, 317), (232, 557, 556, 231), (233, 558, 557, 232), (312, 637, 558, 233), (195, 520, 628, 303), (196, 521, 520, 195), (273, 598, 635, 310), (197, 522, 521, 196), (274, 599, 598, 273), (301, 626, 522, 197), (275, 600, 599, 274), (159, 484, 619, 294), (198, 523, 627, 302), (321, 646, 600, 275), (160, 485, 484, 159), (237, 562, 643, 318), (199, 524, 523, 198), (276, 601, 632, 307), (161, 486, 485, 160), (238, 563, 562, 237), (200, 525, 524, 199), (277, 602, 601, 276), (296, 621, 486, 161), (239, 564, 563, 238), (304, 629, 525, 200), (278, 603, 602, 277), (293, 618, 487, 162), (313, 638, 564, 239), (305, 630, 526, 201), (322, 647, 603, 278), (162, 487, 488, 163), (240, 565, 641, 316)])
me_cube.polygons.foreach_set('use_smooth', [True] * 648)
_uv = me_cube.uv_layers.new(name='UVMap')
_uv.uv.foreach_set('vector', [0.5, 0.5168, 0.5, 0.5088, 0.6209, 0.5093, 0.6361, 0.5169, 0.6361, 0.5169, 0.6209, 0.5093, 0.7418, 0.5103, 0.7723, 0.5172, 0.5, 0.5088, 0.5, 0.501, 0.6015, 0.5021, 0.6209, 0.5093, 0.6209, 0.5093, 0.6015, 0.5021, 0.6873, 0.5052, 0.7418, 0.5103, 0.5, 0.5168, 0.6361, 0.5169, 0.6431, 0.5254, 0.5, 0.5254, 0.5, 0.5254, 0.6431, 0.5254, 0.6454, 0.5345, 0.5, 0.5345, 0.6361, 0.5169, 0.7723, 0.5172, 0.7862, 0.5254, 0.6431, 0.5254, 0.6431, 0.5254, 0.7862, 0.5254, 0.7908, 0.5345, 0.6454, 0.5345, 0.5, 0.5168, 0.5, 0.5254, 0.3569, 0.5254, 0.3639, 0.5169, 0.3639, 0.5169, 0.3569, 0.5254, 0.2138, 0.5254, 0.2277, 0.5172, 0.5, 0.5254, 0.5, 0.5345, 0.3546, 0.5345, 0.3569, 0.5254, 0.3569, 0.5254, 0.3546, 0.5345, 0.2092, 0.5345, 0.2138, 0.5254, 0.5, 0.5168, 0.3639, 0.5169, 0.3791, 0.5093, 0.5, 0.5088, 0.5, 0.5088, 0.3791, 0.5093, 0.3985, 0.5021, 0.5, 0.501, 0.3639, 0.5169, 0.2277, 0.5172, 0.2582, 0.5103, 0.3791, 0.5093, 0.3791, 0.5093, 0.2582, 0.5103, 0.3127, 0.5052, 0.3985, 0.5021, 0.5, 0.6119, 0.3698, 0.6119, 0.3629, 0.5956, 0.5, 0.5956, 0.5, 0.5956, 0.3629, 0.5956, 0.3576, 0.5803, 0.5, 0.5803, 0.3698, 0.6119, 0.2397, 0.6119, 0.2257, 0.5956, 0.3629, 0.5956, 0.3629, 0.5956, 0.2257, 0.5956, 0.2151, 0.5803, 0.3576, 0.5803, 0.5, 0.6119, 0.5, 0.5956, 0.6371, 0.5956, 0.6302, 0.6119, 0.6302, 0.6119, 0.6371, 0.5956, 0.7743, 0.5956, 0.7603, 0.6119, 0.5, 0.5956, 0.5, 0.5803, 0.6424, 0.5803, 0.6371, 0.5956, 0.6371, 0.5956, 0.6424, 0.5803, 0.7849, 0.5803, 0.7743, 0.5956, 0.5, 0.6119, 0.6302, 0.6119, 0.622, 0.6282, 0.5, 0.6282, 0.5, 0.6282, 0.622, 0.6282, 0.613, 0.6435, 0.5, 0.6435, 0.6302, 0.6119, 0.7603, 0.6119, 0.7439, 0.6282, 0.622, 0.6282, 0.622, 0.6282, 0.7439, 0.6282, 0.726, 0.6435, 0.613, 0.6435, 0.5, 0.6119, 0.5, 0.6282, 0.378, 0.6282, 0.3698, 0.6119, 0.3698, 0.6119, 0.378, 0.6282, 0.2561, 0.6282, 0.2397, 0.6119, 0.5, 0.6282, 0.5, 0.6435, 0.387, 0.6435, 0.378, 0.6282, 0.378, 0.6282, 0.387, 0.6435, 0.274, 0.6435, 0.2561, 0.6282, 0.5, 0.5549, 0.353, 0.5549, 0.3532, 0.5443, 0.5, 0.5443, 0.5, 0.5443, 0.3532, 0.5443, 0.3546, 0.5345, 0.5, 0.5345, 0.353, 0.5549, 0.2061, 0.5549, 0.2064, 0.5443, 0.3532, 0.5443, 0.3532, 0.5443, 0.2064, 0.5443, 0.2092, 0.5345, 0.3546, 0.5345, 0.5, 0.5549, 0.5, 0.5443, 0.6468, 0.5443, 0.647, 0.5549, 0.647, 0.5549, 0.6468, 0.5443, 0.7936, 0.5443, 0.7939, 0.5549, 0.5, 0.5443, 0.5, 0.5345, 0.6454, 0.5345, 0.6468, 0.5443, 0.6468, 0.5443, 0.6454, 0.5345, 0.7908, 0.5345, 0.7936, 0.5443, 0.5, 0.5549, 0.647, 0.5549, 0.6456, 0.5668, 0.5, 0.5668, 0.5, 0.5668, 0.6456, 0.5668, 0.6424, 0.5803, 0.5, 0.5803, 0.647, 0.5549, 0.7939, 0.5549, 0.7912, 0.5668, 0.6456, 0.5668, 0.6456, 0.5668, 0.7912, 0.5668, 0.7849, 0.5803, 0.6424, 0.5803, 0.5, 0.5549, 0.5, 0.5668, 0.3544, 0.5668, 0.353, 0.5549, 0.353, 0.5549, 0.3544, 0.5668, 0.2088, 0.5668, 0.2061, 0.5549, 0.5, 0.5668, 0.5, 0.5803, 0.3576, 0.5803, 0.3544, 0.5668, 0.3544, 0.5668, 0.3576, 0.5803, 0.2151, 0.5803, 0.2088, 0.5668, 0.5, 0.6696, 0.4044, 0.6696, 0.3964, 0.657, 0.5, 0.657, 0.5, 0.657, 0.3964, 0.657, 0.387, 0.6435, 0.5, 0.6435, 0.4044, 0.6696, 0.3087, 0.6696, 0.2927, 0.657, 0.3964, 0.657, 0.3964, 0.657, 0.2927, 0.657, 0.274, 0.6435, 0.387, 0.6435, 0.5, 0.6696, 0.5, 0.657, 0.6036, 0.657, 0.5956, 0.6696, 0.5956, 0.6696, 0.6036, 0.657, 0.7073, 0.657, 0.6913, 0.6696, 0.5, 0.657, 0.5, 0.6435, 0.613, 0.6435, 0.6036, 0.657, 0.6036, 0.657, 0.613, 0.6435, 0.726, 0.6435, 0.7073, 0.657, 0.5, 0.6696, 0.5956, 0.6696, 0.5906, 0.6823, 0.5, 0.6823, 0.5, 0.6823, 0.5906, 0.6823, 0.5902, 0.6962, 0.5, 0.6962, 0.5956, 0.6696, 0.6913, 0.6696, 0.6812, 0.6823, 0.5906, 0.6823, 0.5906, 0.6823, 0.6812, 0.6823, 0.6804, 0.6962, 0.5902, 0.6962, 0.5, 0.6696, 0.5, 0.6823, 0.4094, 0.6823, 0.4044, 0.6696, 0.4044, 0.6696, 0.4094, 0.6823, 0.3188, 0.6823, 0.3087, 0.6696, 0.5, 0.6823, 0.5, 0.6962, 0.4098, 0.6962, 0.4094, 0.6823, 0.4094, 0.6823, 0.4098, 0.6962, 0.3196, 0.6962, 0.3188, 0.6823, 0.4998, 0.7294, 0.3937, 0.7293, 0.4039, 0.7122, 0.5, 0.7122, 0.5, 0.7122, 0.4039, 0.7122, 0.4098, 0.6962, 0.5, 0.6962, 0.3937, 0.7293, 0.2876, 0.7293, 0.3079, 0.7122, 0.4039, 0.7122, 0.4039, 0.7122, 0.3079, 0.7122, 0.3196, 0.6962, 0.4098, 0.6962, 0.4998, 0.7294, 0.5, 0.7122, 0.5961, 0.7122, 0.6059, 0.7295, 0.6059, 0.7295, 0.5961, 0.7122, 0.6921, 0.7122, 0.712, 0.7296, 0.5, 0.7122, 0.5, 0.6962, 0.5902, 0.6962, 0.5961, 0.7122, 0.5961, 0.7122, 0.5902, 0.6962, 0.6804, 0.6962, 0.6921, 0.7122, 0.4998, 0.7294, 0.6059, 0.7295, 0.6172, 0.7471, 0.4991, 0.7467, 0.4991, 0.7467, 0.6172, 0.7471, 0.6277, 0.7639, 0.4979, 0.7631, 0.6059, 0.7295, 0.712, 0.7296, 0.7353, 0.7474, 0.6172, 0.7471, 0.6172, 0.7471, 0.7353, 0.7474, 0.7578, 0.7648, 0.6277, 0.7639, 0.4998, 0.7294, 0.4991, 0.7467, 0.3811, 0.7464, 0.3937, 0.7293, 0.3937, 0.7293, 0.3811, 0.7464, 0.263, 0.746, 0.2876, 0.7293, 0.4991, 0.7467, 0.4979, 0.7631, 0.368, 0.7623, 0.3811, 0.7464, 0.3811, 0.7464, 0.368, 0.7623, 0.238, 0.7614, 0.263, 0.746, 0.4929, 0.792, 0.3459, 0.7893, 0.3563, 0.7758, 0.4957, 0.7775, 0.4957, 0.7775, 0.3563, 0.7758, 0.368, 0.7623, 0.4979, 0.7631, 0.3459, 0.7893, 0.1987, 0.7866, 0.2167, 0.7741, 0.3563, 0.7758, 0.3563, 0.7758, 0.2167, 0.7741, 0.238, 0.7614, 0.368, 0.7623, 0.4929, 0.792, 0.4957, 0.7775, 0.6351, 0.7792, 0.6397, 0.7946, 0.6397, 0.7946, 0.6351, 0.7792, 0.7747, 0.7809, 0.7866, 0.7973, 0.4957, 0.7775, 0.4979, 0.7631, 0.6277, 0.7639, 0.6351, 0.7792, 0.6351, 0.7792, 0.6277, 0.7639, 0.7578, 0.7648, 0.7747, 0.7809, 0.4929, 0.792, 0.6397, 0.7946, 0.6418, 0.8121, 0.4894, 0.8085, 0.4894, 0.8085, 0.6418, 0.8121, 0.6418, 0.8334, 0.4854, 0.8292, 0.6397, 0.7946, 0.7866, 0.7973, 0.7943, 0.8158, 0.6418, 0.8121, 0.6418, 0.8121, 0.7943, 0.8158, 0.7983, 0.8378, 0.6418, 0.8334, 0.4929, 0.792, 0.4894, 0.8085, 0.3367, 0.805, 0.3459, 0.7893, 0.3459, 0.7893, 0.3367, 0.805, 0.1838, 0.8013, 0.1987, 0.7866, 0.4894, 0.8085, 0.4854, 0.8292, 0.3286, 0.825, 0.3367, 0.805, 0.3367, 0.805, 0.3286, 0.825, 0.1715, 0.8206, 0.1838, 0.8013, 0.4846, 0.9654, 0.4443, 0.966, 0.4374, 0.9392, 0.4834, 0.9376, 0.4834, 0.9376, 0.4374, 0.9392, 0.4336, 0.9102, 0.4831, 0.9081, 0.4443, 0.966, 0.4035, 0.9663, 0.3907, 0.9408, 0.4374, 0.9392, 0.4374, 0.9392, 0.3907, 0.9408, 0.3834, 0.9122, 0.4336, 0.9102, 0.4846, 0.9654, 0.4834, 0.9376, 0.5287, 0.936, 0.5242, 0.9639, 0.5242, 0.9639, 0.5287, 0.936, 0.5733, 0.9345, 0.5633, 0.962, 0.4834, 0.9376, 0.4831, 0.9081, 0.5317, 0.9061, 0.5287, 0.936, 0.5287, 0.936, 0.5317, 0.9061, 0.5796, 0.9042, 0.5733, 0.9345, 0.4846, 0.9654, 0.5242, 0.9639, 0.5183, 0.9893, 0.4864, 0.9915, 0.4864, 0.9915, 0.5183, 0.9893, 0.5114, 1.013, 0.4882, 1.017, 0.5242, 0.9639, 0.5633, 0.962, 0.5497, 0.9854, 0.5183, 0.9893, 0.5183, 0.9893, 0.5497, 0.9854, 0.5324, 1.003, 0.5114, 1.013, 0.4846, 0.9654, 0.4864, 0.9915, 0.4538, 0.9904, 0.4443, 0.966, 0.4443, 0.966, 0.4538, 0.9904, 0.4207, 0.9876, 0.4035, 0.9663, 0.4864, 0.9915, 0.4882, 1.017, 0.4644, 1.013, 0.4538, 0.9904, 0.4538, 0.9904, 0.4644, 1.013, 0.4414, 1.004, 0.4207, 0.9876, 0.4918, 0.7217, 0.4261, 0.723, 0.419, 0.6933, 0.4918, 0.6922, 0.4918, 0.6922, 0.419, 0.6933, 0.4135, 0.6632, 0.4915, 0.6621, 0.4261, 0.723, 0.3593, 0.7243, 0.345, 0.6942, 0.419, 0.6933, 0.419, 0.6933, 0.345, 0.6942, 0.3342, 0.6642, 0.4135, 0.6632, 0.4918, 0.7217, 0.4918, 0.6922, 0.5634, 0.6912, 0.5564, 0.7204, 0.5564, 0.7204, 0.5634, 0.6912, 0.6338, 0.6903, 0.62, 0.7193, 0.4918, 0.6922, 0.4915, 0.6621, 0.5681, 0.6611, 0.5634, 0.6912, 0.5634, 0.6912, 0.5681, 0.6611, 0.6434, 0.6602, 0.6338, 0.6903, 0.4918, 0.7217, 0.5564, 0.7204, 0.5487, 0.7495, 0.4912, 0.7512, 0.4912, 0.7512, 0.5487, 0.7495, 0.5419, 0.7793, 0.49, 0.7814, 0.5564, 0.7204, 0.62, 0.7193, 0.6053, 0.748, 0.5487, 0.7495, 0.5487, 0.7495, 0.6053, 0.748, 0.5932, 0.7774, 0.5419, 0.7793, 0.4918, 0.7217, 0.4912, 0.7512, 0.4328, 0.7529, 0.4261, 0.723, 0.4261, 0.723, 0.4328, 0.7529, 0.3736, 0.7546, 0.3593, 0.7243, 0.4912, 0.7512, 0.49, 0.7814, 0.4373, 0.7834, 0.4328, 0.7529, 0.4328, 0.7529, 0.4373, 0.7834, 0.3839, 0.7855, 0.3736, 0.7546, 0.4825, 0.4798, 0.3894, 0.4836, 0.3799, 0.4556, 0.4802, 0.452, 0.4802, 0.452, 0.3799, 0.4556, 0.373, 0.4267, 0.478, 0.4232, 0.3894, 0.4836, 0.2947, 0.4871, 0.278, 0.459, 0.3799, 0.4556, 0.3799, 0.4556, 0.278, 0.459, 0.2664, 0.43, 0.373, 0.4267, 0.4825, 0.4798, 0.4802, 0.452, 0.579, 0.4484, 0.5743, 0.4762, 0.5743, 0.4762, 0.579, 0.4484, 0.6763, 0.4452, 0.6647, 0.4728, 0.4802, 0.452, 0.478, 0.4232, 0.5813, 0.4197, 0.579, 0.4484, 0.579, 0.4484, 0.5813, 0.4197, 0.6832, 0.4166, 0.6763, 0.4452, 0.4825, 0.4798, 0.5743, 0.4762, 0.5693, 0.5041, 0.4848, 0.5077, 0.4848, 0.5077, 0.5693, 0.5041, 0.5658, 0.5331, 0.4868, 0.5365, 0.5743, 0.4762, 0.6647, 0.4728, 0.6526, 0.5006, 0.5693, 0.5041, 0.5693, 0.5041, 0.6526, 0.5006, 0.6437, 0.5298, 0.5658, 0.5331, 0.4825, 0.4798, 0.4848, 0.5077, 0.399, 0.5115, 0.3894, 0.4836, 0.3894, 0.4836, 0.399, 0.5115, 0.312, 0.5151, 0.2947, 0.4871, 0.4848, 0.5077, 0.4868, 0.5365, 0.4067, 0.5401, 0.399, 0.5115, 0.399, 0.5115, 0.4067, 0.5401, 0.3253, 0.5435, 0.312, 0.5151, 0.4692, 0.2399, 0.3557, 0.2405, 0.3481, 0.211, 0.4688, 0.2121, 0.4688, 0.2121, 0.3481, 0.211, 0.3435, 0.182, 0.4689, 0.1847, 0.3557, 0.2405, 0.2409, 0.2408, 0.2261, 0.2095, 0.3481, 0.211, 0.3481, 0.211, 0.2261, 0.2095, 0.2168, 0.1789, 0.3435, 0.182, 0.4692, 0.2399, 0.4688, 0.2121, 0.5883, 0.2131, 0.5815, 0.2393, 0.5815, 0.2393, 0.5883, 0.2131, 0.7066, 0.2144, 0.6927, 0.2389, 0.4688, 0.2121, 0.4689, 0.1847, 0.5931, 0.1873, 0.5883, 0.2131, 0.5883, 0.2131, 0.5931, 0.1873, 0.7161, 0.1901, 0.7066, 0.2144, 0.4692, 0.2399, 0.5815, 0.2393, 0.5751, 0.2663, 0.47, 0.2685, 0.47, 0.2685, 0.5751, 0.2663, 0.5712, 0.2949, 0.4711, 0.2982, 0.5815, 0.2393, 0.6927, 0.2389, 0.6791, 0.2644, 0.5751, 0.2663, 0.5751, 0.2663, 0.6791, 0.2644, 0.6703, 0.2919, 0.5712, 0.2949, 0.4692, 0.2399, 0.47, 0.2685, 0.3638, 0.2707, 0.3557, 0.2405, 0.3557, 0.2405, 0.3638, 0.2707, 0.2564, 0.2726, 0.2409, 0.2408, 0.47, 0.2685, 0.4711, 0.2982, 0.3699, 0.3015, 0.3638, 0.2707, 0.3638, 0.2707, 0.3699, 0.3015, 0.2675, 0.3047, 0.2564, 0.2726, 0.4707, 0.01653, 0.3349, 0.01208, 0.325, -0.01819, 0.4705, -0.01405, 0.4705, 0.9859, 0.325, 0.9818, 0.3174, 0.95, 0.4713, 0.954, 0.3349, 0.01208, 0.1982, 0.007296, 0.1785, -0.02267, 0.325, -0.01819, 0.325, 0.9818, 0.1785, 0.9773, 0.1626, 0.9457, 0.3174, 0.95, 0.4707, 0.01653, 0.4705, -0.01405, 0.6152, -0.00999, 0.6057, 0.0209, 0.6057, 0.0209, 0.6152, -0.00999, 0.7594, -0.005717, 0.74, 0.02546, 0.4705, 0.9859, 0.4713, 0.954, 0.6244, 0.9579, 0.6152, 0.99, 0.6152, 0.99, 0.6244, 0.9579, 0.777, 0.962, 0.7594, 0.9943, 0.4707, 0.01653, 0.6057, 0.0209, 0.5974, 0.05069, 0.4712, 0.04598, 0.4712, 0.04598, 0.5974, 0.05069, 0.5919, 0.0795, 0.4716, 0.07456, 0.6057, 0.0209, 0.74, 0.02546, 0.7228, 0.05557, 0.5974, 0.05069, 0.5974, 0.05069, 0.7228, 0.05557, 0.7114, 0.08458, 0.5919, 0.0795, 0.4707, 0.01653, 0.4712, 0.04598, 0.3443, 0.04119, 0.3349, 0.01208, 0.3349, 0.01208, 0.3443, 0.04119, 0.2165, 0.03609, 0.1982, 0.007296, 0.4712, 0.04598, 0.4716, 0.07456, 0.3505, 0.06955, 0.3443, 0.04119, 0.3443, 0.04119, 0.3505, 0.06955, 0.2285, 0.06424, 0.2165, 0.03609, 0.477, 0.8871, 0.3167, 0.8828, 0.3216, 0.8516, 0.4811, 0.8561, 0.4811, 0.8561, 0.3216, 0.8516, 0.3286, 0.825, 0.4854, 0.8292, 0.3167, 0.8828, 0.1557, 0.8782, 0.1616, 0.847, 0.3216, 0.8516, 0.3216, 0.8516, 0.1616, 0.847, 0.1715, 0.8206, 0.3286, 0.825, 0.477, 0.8871, 0.4811, 0.8561, 0.6401, 0.8604, 0.6367, 0.8914, 0.6367, 0.8914, 0.6401, 0.8604, 0.7991, 0.865, 0.7962, 0.8958, 0.4811, 0.8561, 0.4854, 0.8292, 0.6418, 0.8334, 0.6401, 0.8604, 0.6401, 0.8604, 0.6418, 0.8334, 0.7983, 0.8378, 0.7991, 0.865, 0.477, 0.8871, 0.6367, 0.8914, 0.6315, 0.9244, 0.4736, 0.9204, 0.4736, 0.9204, 0.6315, 0.9244, 0.6244, 0.9579, 0.4713, 0.954, 0.6367, 0.8914, 0.7962, 0.8958, 0.7891, 0.9287, 0.6315, 0.9244, 0.6315, 0.9244, 0.7891, 0.9287, 0.777, 0.962, 0.6244, 0.9579, 0.477, 0.8871, 0.4736, 0.9204, 0.3149, 0.9163, 0.3167, 0.8828, 0.3167, 0.8828, 0.3149, 0.9163, 0.1556, 0.9118, 0.1557, 0.8782, 0.4736, 0.9204, 0.4713, 0.954, 0.3174, 0.95, 0.3149, 0.9163, 0.3149, 0.9163, 0.3174, 0.95, 0.1626, 0.9457, 0.1556, 0.9118, 0.4704, 0.1301, 0.3476, 0.1255, 0.3506, 0.09757, 0.4712, 0.1025, 0.4712, 0.1025, 0.3506, 0.09757, 0.3505, 0.06955, 0.4716, 0.07456, 0.3476, 0.1255, 0.2238, 0.1206, 0.2291, 0.09229, 0.3506, 0.09757, 0.3506, 0.09757, 0.2291, 0.09229, 0.2285, 0.06424, 0.3505, 0.06955, 0.4704, 0.1301, 0.4712, 0.1025, 0.5909, 0.1074, 0.5922, 0.1346, 0.5922, 0.1346, 0.5909, 0.1074, 0.7098, 0.1125, 0.7131, 0.1393, 0.4712, 0.1025, 0.4716, 0.07456, 0.5919, 0.0795, 0.5909, 0.1074, 0.5909, 0.1074, 0.5919, 0.0795, 0.7114, 0.08458, 0.7098, 0.1125, 0.4704, 0.1301, 0.5922, 0.1346, 0.5937, 0.1612, 0.4696, 0.1574, 0.4696, 0.1574, 0.5937, 0.1612, 0.5931, 0.1873, 0.4689, 0.1847, 0.5922, 0.1346, 0.7131, 0.1393, 0.7167, 0.1651, 0.5937, 0.1612, 0.5937, 0.1612, 0.7167, 0.1651, 0.7161, 0.1901, 0.5931, 0.1873, 0.4704, 0.1301, 0.4696, 0.1574, 0.3443, 0.1536, 0.3476, 0.1255, 0.3476, 0.1255, 0.3443, 0.1536, 0.2178, 0.1494, 0.2238, 0.1206, 0.4696, 0.1574, 0.4689, 0.1847, 0.3435, 0.182, 0.3443, 0.1536, 0.3443, 0.1536, 0.3435, 0.182, 0.2168, 0.1789, 0.2178, 0.1494, 0.474, 0.3611, 0.3711, 0.3649, 0.3715, 0.3331, 0.4725, 0.3294, 0.4725, 0.3294, 0.3715, 0.3331, 0.3699, 0.3015, 0.4711, 0.2982, 0.3711, 0.3649, 0.2668, 0.3685, 0.2694, 0.3367, 0.3715, 0.3331, 0.3715, 0.3331, 0.2694, 0.3367, 0.2675, 0.3047, 0.3699, 0.3015, 0.474, 0.3611, 0.4725, 0.3294, 0.5721, 0.3256, 0.5756, 0.3573, 0.5756, 0.3573, 0.5721, 0.3256, 0.6707, 0.3221, 0.676, 0.3538, 0.4725, 0.3294, 0.4711, 0.2982, 0.5712, 0.2949, 0.5721, 0.3256, 0.5721, 0.3256, 0.5712, 0.2949, 0.6703, 0.2919, 0.6707, 0.3221, 0.474, 0.3611, 0.5756, 0.3573, 0.5795, 0.389, 0.4759, 0.3926, 0.4759, 0.3926, 0.5795, 0.389, 0.5813, 0.4197, 0.478, 0.4232, 0.5756, 0.3573, 0.676, 0.3538, 0.6817, 0.3857, 0.5795, 0.389, 0.5795, 0.389, 0.6817, 0.3857, 0.6832, 0.4166, 0.5813, 0.4197, 0.474, 0.3611, 0.4759, 0.3926, 0.3708, 0.3963, 0.3711, 0.3649, 0.3711, 0.3649, 0.3708, 0.3963, 0.2642, 0.3997, 0.2668, 0.3685, 0.4759, 0.3926, 0.478, 0.4232, 0.373, 0.4267, 0.3708, 0.3963, 0.3708, 0.3963, 0.373, 0.4267, 0.2664, 0.43, 0.2642, 0.3997, 0.4898, 0.5988, 0.4109, 0.601, 0.41, 0.5701, 0.4885, 0.5671, 0.4885, 0.5671, 0.41, 0.5701, 0.4067, 0.5401, 0.4868, 0.5365, 0.4109, 0.601, 0.3308, 0.6031, 0.3303, 0.5729, 0.41, 0.5701, 0.41, 0.5701, 0.3303, 0.5729, 0.3253, 0.5435, 0.4067, 0.5401, 0.4898, 0.5988, 0.4885, 0.5671, 0.5658, 0.5643, 0.5674, 0.5966, 0.5674, 0.5966, 0.5658, 0.5643, 0.642, 0.5616, 0.6439, 0.5947, 0.4885, 0.5671, 0.4868, 0.5365, 0.5658, 0.5331, 0.5658, 0.5643, 0.5658, 0.5643, 0.5658, 0.5331, 0.6437, 0.5298, 0.642, 0.5616, 0.4898, 0.5988, 0.5674, 0.5966, 0.5688, 0.6292, 0.4908, 0.6307, 0.4908, 0.6307, 0.5688, 0.6292, 0.5681, 0.6611, 0.4915, 0.6621, 0.5674, 0.5966, 0.6439, 0.5947, 0.6456, 0.628, 0.5688, 0.6292, 0.5688, 0.6292, 0.6456, 0.628, 0.6434, 0.6602, 0.5681, 0.6611, 0.4898, 0.5988, 0.4908, 0.6307, 0.4115, 0.6322, 0.4109, 0.601, 0.4109, 0.601, 0.4115, 0.6322, 0.3308, 0.6336, 0.3308, 0.6031, 0.4908, 0.6307, 0.4915, 0.6621, 0.4135, 0.6632, 0.4115, 0.6322, 0.4115, 0.6322, 0.4135, 0.6632, 0.3342, 0.6642, 0.3308, 0.6336, 0.486, 0.845, 0.4358, 0.8474, 0.4376, 0.8152, 0.4881, 0.8129, 0.4881, 0.8129, 0.4376, 0.8152, 0.4373, 0.7834, 0.49, 0.7814, 0.4358, 0.8474, 0.3849, 0.8498, 0.3865, 0.8175, 0.4376, 0.8152, 0.4376, 0.8152, 0.3865, 0.8175, 0.3839, 0.7855, 0.4373, 0.7834, 0.486, 0.845, 0.4881, 0.8129, 0.5378, 0.8106, 0.5354, 0.8427, 0.5354, 0.8427, 0.5378, 0.8106, 0.5869, 0.8085, 0.5841, 0.8404, 0.4881, 0.8129, 0.49, 0.7814, 0.5419, 0.7793, 0.5378, 0.8106, 0.5378, 0.8106, 0.5419, 0.7793, 0.5932, 0.7774, 0.5869, 0.8085, 0.486, 0.845, 0.5354, 0.8427, 0.5337, 0.8748, 0.4841, 0.877, 0.4841, 0.877, 0.5337, 0.8748, 0.5317, 0.9061, 0.4831, 0.9081, 0.5354, 0.8427, 0.5841, 0.8404, 0.5825, 0.8726, 0.5337, 0.8748, 0.5337, 0.8748, 0.5825, 0.8726, 0.5796, 0.9042, 0.5317, 0.9061, 0.486, 0.845, 0.4841, 0.877, 0.4338, 0.8793, 0.4358, 0.8474, 0.4358, 0.8474, 0.4338, 0.8793, 0.3827, 0.8816, 0.3849, 0.8498, 0.4841, 0.877, 0.4831, 0.9081, 0.4336, 0.9102, 0.4338, 0.8793, 0.4338, 0.8793, 0.4336, 0.9102, 0.3834, 0.9122, 0.3827, 0.8816, 0.5, 0.5168, 0.6361, 0.5169, 0.6209, 0.5093, 0.5, 0.5088, 0.6361, 0.5169, 0.7723, 0.5172, 0.7418, 0.5103, 0.6209, 0.5093, 0.5, 0.5088, 0.6209, 0.5093, 0.6015, 0.5021, 0.5, 0.501, 0.6209, 0.5093, 0.7418, 0.5103, 0.6873, 0.5052, 0.6015, 0.5021, 0.5, 0.5168, 0.5, 0.5254, 0.6431, 0.5254, 0.6361, 0.5169, 0.5, 0.5254, 0.5, 0.5345, 0.6454, 0.5345, 0.6431, 0.5254, 0.6361, 0.5169, 0.6431, 0.5254, 0.7862, 0.5254, 0.7723, 0.5172, 0.6431, 0.5254, 0.6454, 0.5345, 0.7908, 0.5345, 0.7862, 0.5254, 0.5, 0.5168, 0.3639, 0.5169, 0.3569, 0.5254, 0.5, 0.5254, 0.3639, 0.5169, 0.2277, 0.5172, 0.2138, 0.5254, 0.3569, 0.5254, 0.5, 0.5254, 0.3569, 0.5254, 0.3546, 0.5345, 0.5, 0.5345, 0.3569, 0.5254, 0.2138, 0.5254, 0.2092, 0.5345, 0.3546, 0.5345, 0.5, 0.5168, 0.5, 0.5088, 0.3791, 0.5093, 0.3639, 0.5169, 0.5, 0.5088, 0.5, 0.501, 0.3985, 0.5021, 0.3791, 0.5093, 0.3639, 0.5169, 0.3791, 0.5093, 0.2582, 0.5103, 0.2277, 0.5172, 0.3791, 0.5093, 0.3985, 0.5021, 0.3127, 0.5052, 0.2582, 0.5103, 0.5, 0.6119, 0.5, 0.5956, 0.3629, 0.5956, 0.3698, 0.6119, 0.5, 0.5956, 0.5, 0.5803, 0.3576, 0.5803, 0.3629, 0.5956, 0.3698, 0.6119, 0.3629, 0.5956, 0.2257, 0.5956, 0.2397, 0.6119, 0.3629, 0.5956, 0.3576, 0.5803, 0.2151, 0.5803, 0.2257, 0.5956, 0.5, 0.6119, 0.6302, 0.6119, 0.6371, 0.5956, 0.5, 0.5956, 0.6302, 0.6119, 0.7603, 0.6119, 0.7743, 0.5956, 0.6371, 0.5956, 0.5, 0.5956, 0.6371, 0.5956, 0.6424, 0.5803, 0.5, 0.5803, 0.6371, 0.5956, 0.7743, 0.5956, 0.7849, 0.5803, 0.6424, 0.5803, 0.5, 0.6119, 0.5, 0.6282, 0.622, 0.6282, 0.6302, 0.6119, 0.5, 0.6282, 0.5, 0.6435, 0.613, 0.6435, 0.622, 0.6282, 0.6302, 0.6119, 0.622, 0.6282, 0.7439, 0.6282, 0.7603, 0.6119, 0.622, 0.6282, 0.613, 0.6435, 0.726, 0.6435, 0.7439, 0.6282, 0.5, 0.6119, 0.3698, 0.6119, 0.378, 0.6282, 0.5, 0.6282, 0.3698, 0.6119, 0.2397, 0.6119, 0.2561, 0.6282, 0.378, 0.6282, 0.5, 0.6282, 0.378, 0.6282, 0.387, 0.6435, 0.5, 0.6435, 0.378, 0.6282, 0.2561, 0.6282, 0.274, 0.6435, 0.387, 0.6435, 0.5, 0.5549, 0.5, 0.5443, 0.3532, 0.5443, 0.353, 0.5549, 0.5, 0.5443, 0.5, 0.5345, 0.3546, 0.5345, 0.3532, 0.5443, 0.353, 0.5549, 0.3532, 0.5443, 0.2064, 0.5443, 0.2061, 0.5549, 0.3532, 0.5443, 0.3546, 0.5345, 0.2092, 0.5345, 0.2064, 0.5443, 0.5, 0.5549, 0.647, 0.5549, 0.6468, 0.5443, 0.5, 0.5443, 0.647, 0.5549, 0.7939, 0.5549, 0.7936, 0.5443, 0.6468, 0.5443, 0.5, 0.5443, 0.6468, 0.5443, 0.6454, 0.5345, 0.5, 0.5345, 0.6468, 0.5443, 0.7936, 0.5443, 0.7908, 0.5345, 0.6454, 0.5345, 0.5, 0.5549, 0.5, 0.5668, 0.6456, 0.5668, 0.647, 0.5549, 0.5, 0.5668, 0.5, 0.5803, 0.6424, 0.5803, 0.6456, 0.5668, 0.647, 0.5549, 0.6456, 0.5668, 0.7912, 0.5668, 0.7939, 0.5549, 0.6456, 0.5668, 0.6424, 0.5803, 0.7849, 0.5803, 0.7912, 0.5668, 0.5, 0.5549, 0.353, 0.5549, 0.3544, 0.5668, 0.5, 0.5668, 0.353, 0.5549, 0.2061, 0.5549, 0.2088, 0.5668, 0.3544, 0.5668, 0.5, 0.5668, 0.3544, 0.5668, 0.3576, 0.5803, 0.5, 0.5803, 0.3544, 0.5668, 0.2088, 0.5668, 0.2151, 0.5803, 0.3576, 0.5803, 0.5, 0.6696, 0.5, 0.657, 0.3964, 0.657, 0.4044, 0.6696, 0.5, 0.657, 0.5, 0.6435, 0.387, 0.6435, 0.3964, 0.657, 0.4044, 0.6696, 0.3964, 0.657, 0.2927, 0.657, 0.3087, 0.6696, 0.3964, 0.657, 0.387, 0.6435, 0.274, 0.6435, 0.2927, 0.657, 0.5, 0.6696, 0.5956, 0.6696, 0.6036, 0.657, 0.5, 0.657, 0.5956, 0.6696, 0.6913, 0.6696, 0.7073, 0.657, 0.6036, 0.657, 0.5, 0.657, 0.6036, 0.657, 0.613, 0.6435, 0.5, 0.6435, 0.6036, 0.657, 0.7073, 0.657, 0.726, 0.6435, 0.613, 0.6435, 0.5, 0.6696, 0.5, 0.6823, 0.5906, 0.6823, 0.5956, 0.6696, 0.5, 0.6823, 0.5, 0.6962, 0.5902, 0.6962, 0.5906, 0.6823, 0.5956, 0.6696, 0.5906, 0.6823, 0.6812, 0.6823, 0.6913, 0.6696, 0.5906, 0.6823, 0.5902, 0.6962, 0.6804, 0.6962, 0.6812, 0.6823, 0.5, 0.6696, 0.4044, 0.6696, 0.4094, 0.6823, 0.5, 0.6823, 0.4044, 0.6696, 0.3087, 0.6696, 0.3188, 0.6823, 0.4094, 0.6823, 0.5, 0.6823, 0.4094, 0.6823, 0.4098, 0.6962, 0.5, 0.6962, 0.4094, 0.6823, 0.3188, 0.6823, 0.3196, 0.6962, 0.4098, 0.6962, 0.4998, 0.7294, 0.5, 0.7122, 0.4039, 0.7122, 0.3937, 0.7293, 0.5, 0.7122, 0.5, 0.6962, 0.4098, 0.6962, 0.4039, 0.7122, 0.3937, 0.7293, 0.4039, 0.7122, 0.3079, 0.7122, 0.2876, 0.7293, 0.4039, 0.7122, 0.4098, 0.6962, 0.3196, 0.6962, 0.3079, 0.7122, 0.4998, 0.7294, 0.6059, 0.7295, 0.5961, 0.7122, 0.5, 0.7122, 0.6059, 0.7295, 0.712, 0.7296, 0.6921, 0.7122, 0.5961, 0.7122, 0.5, 0.7122, 0.5961, 0.7122, 0.5902, 0.6962, 0.5, 0.6962, 0.5961, 0.7122, 0.6921, 0.7122, 0.6804, 0.6962, 0.5902, 0.6962, 0.4998, 0.7294, 0.4991, 0.7467, 0.6172, 0.7471, 0.6059, 0.7295, 0.4991, 0.7467, 0.4979, 0.7631, 0.6277, 0.7639, 0.6172, 0.7471, 0.6059, 0.7295, 0.6172, 0.7471, 0.7353, 0.7474, 0.712, 0.7296, 0.6172, 0.7471, 0.6277, 0.7639, 0.7578, 0.7648, 0.7353, 0.7474, 0.4998, 0.7294, 0.3937, 0.7293, 0.3811, 0.7464, 0.4991, 0.7467, 0.3937, 0.7293, 0.2876, 0.7293, 0.263, 0.746, 0.3811, 0.7464, 0.4991, 0.7467, 0.3811, 0.7464, 0.368, 0.7623, 0.4979, 0.7631, 0.3811, 0.7464, 0.263, 0.746, 0.238, 0.7614, 0.368, 0.7623, 0.4929, 0.792, 0.4957, 0.7775, 0.3563, 0.7758, 0.3459, 0.7893, 0.4957, 0.7775, 0.4979, 0.7631, 0.368, 0.7623, 0.3563, 0.7758, 0.3459, 0.7893, 0.3563, 0.7758, 0.2167, 0.7741, 0.1987, 0.7866, 0.3563, 0.7758, 0.368, 0.7623, 0.238, 0.7614, 0.2167, 0.7741, 0.4929, 0.792, 0.6397, 0.7946, 0.6351, 0.7792, 0.4957, 0.7775, 0.6397, 0.7946, 0.7867, 0.7973, 0.7747, 0.7809, 0.6351, 0.7792, 0.4957, 0.7775, 0.6351, 0.7792, 0.6277, 0.7639, 0.4979, 0.7631, 0.6351, 0.7792, 0.7747, 0.7809, 0.7578, 0.7648, 0.6277, 0.7639, 0.4929, 0.792, 0.4894, 0.8085, 0.6418, 0.8121, 0.6397, 0.7946, 0.4894, 0.8085, 0.4854, 0.8292, 0.6418, 0.8334, 0.6418, 0.8121, 0.6397, 0.7946, 0.6418, 0.8121, 0.7943, 0.8158, 0.7867, 0.7973, 0.6418, 0.8121, 0.6418, 0.8334, 0.7983, 0.8378, 0.7943, 0.8158, 0.4929, 0.792, 0.3459, 0.7893, 0.3367, 0.805, 0.4894, 0.8085, 0.3459, 0.7893, 0.1987, 0.7866, 0.1838, 0.8013, 0.3367, 0.805, 0.4894, 0.8085, 0.3367, 0.805, 0.3287, 0.825, 0.4854, 0.8292, 0.3367, 0.805, 0.1838, 0.8013, 0.1715, 0.8206, 0.3287, 0.825, 0.4863, 0.9646, 0.485, 0.9368, 0.439, 0.9385, 0.446, 0.9653, 0.485, 0.9368, 0.4847, 0.9074, 0.4353, 0.9095, 0.439, 0.9385, 0.446, 0.9653, 0.439, 0.9385, 0.3924, 0.9401, 0.4052, 0.9655, 0.439, 0.9385, 0.4353, 0.9095, 0.3851, 0.9115, 0.3924, 0.9401, 0.4863, 0.9646, 0.5259, 0.9632, 0.5303, 0.9353, 0.485, 0.9368, 0.5259, 0.9632, 0.565, 0.9613, 0.5749, 0.9338, 0.5303, 0.9353, 0.485, 0.9368, 0.5303, 0.9353, 0.5334, 0.9054, 0.4847, 0.9074, 0.5303, 0.9353, 0.5749, 0.9338, 0.5813, 0.9034, 0.5334, 0.9054, 0.4863, 0.9646, 0.488, 0.9908, 0.52, 0.9885, 0.5259, 0.9632, 0.488, 0.9908, 0.4899, 1.016, 0.5131, 1.013, 0.52, 0.9885, 0.5259, 0.9632, 0.52, 0.9885, 0.5514, 0.9846, 0.565, 0.9613, 0.52, 0.9885, 0.5131, 1.013, 0.5341, 1.002, 0.5514, 0.9846, 0.4863, 0.9646, 0.446, 0.9653, 0.4555, 0.9896, 0.488, 0.9908, 0.446, 0.9653, 0.4052, 0.9655, 0.4224, 0.9868, 0.4555, 0.9896, 0.488, 0.9908, 0.4555, 0.9896, 0.4661, 1.013, 0.4899, 1.016, 0.4555, 0.9896, 0.4224, 0.9868, 0.4431, 1.003, 0.4661, 1.013, 0.4932, 0.721, 0.4933, 0.6915, 0.4204, 0.6926, 0.4275, 0.7223, 0.4933, 0.6915, 0.4929, 0.6615, 0.4149, 0.6626, 0.4204, 0.6926, 0.4275, 0.7223, 0.4204, 0.6926, 0.3463, 0.6936, 0.3608, 0.7236, 0.4204, 0.6926, 0.4149, 0.6626, 0.3355, 0.6636, 0.3463, 0.6936, 0.4932, 0.721, 0.5578, 0.7197, 0.5648, 0.6905, 0.4933, 0.6915, 0.5578, 0.7197, 0.6214, 0.7186, 0.6352, 0.6897, 0.5648, 0.6905, 0.4933, 0.6915, 0.5648, 0.6905, 0.5695, 0.6604, 0.4929, 0.6615, 0.5648, 0.6905, 0.6352, 0.6897, 0.6448, 0.6597, 0.5695, 0.6604, 0.4932, 0.721, 0.4927, 0.7505, 0.5502, 0.7488, 0.5578, 0.7197, 0.4927, 0.7505, 0.4915, 0.7807, 0.5435, 0.7786, 0.5502, 0.7488, 0.5578, 0.7197, 0.5502, 0.7488, 0.6068, 0.7473, 0.6214, 0.7186, 0.5502, 0.7488, 0.5435, 0.7786, 0.5947, 0.7767, 0.6068, 0.7473, 0.4932, 0.721, 0.4275, 0.7223, 0.4343, 0.7522, 0.4927, 0.7505, 0.4275, 0.7223, 0.3608, 0.7236, 0.3751, 0.7539, 0.4343, 0.7522, 0.4927, 0.7505, 0.4343, 0.7522, 0.4389, 0.7828, 0.4915, 0.7807, 0.4343, 0.7522, 0.3751, 0.7539, 0.3854, 0.7848, 0.4389, 0.7828, 0.4836, 0.4794, 0.4812, 0.4515, 0.3809, 0.4551, 0.3904, 0.4831, 0.4812, 0.4515, 0.4789, 0.4228, 0.3739, 0.4263, 0.3809, 0.4551, 0.3904, 0.4831, 0.3809, 0.4551, 0.279, 0.4585, 0.2958, 0.4867, 0.3809, 0.4551, 0.3739, 0.4263, 0.2673, 0.4296, 0.279, 0.4585, 0.4836, 0.4794, 0.5754, 0.4757, 0.58, 0.448, 0.4812, 0.4515, 0.5754, 0.4757, 0.6658, 0.4724, 0.6772, 0.4448, 0.58, 0.448, 0.4812, 0.4515, 0.58, 0.448, 0.5823, 0.4193, 0.4789, 0.4228, 0.58, 0.448, 0.6772, 0.4448, 0.6841, 0.4162, 0.5823, 0.4193, 0.4836, 0.4794, 0.4859, 0.5073, 0.5704, 0.5036, 0.5754, 0.4757, 0.4859, 0.5073, 0.488, 0.536, 0.567, 0.5326, 0.5704, 0.5036, 0.5754, 0.4757, 0.5704, 0.5036, 0.6536, 0.5002, 0.6658, 0.4724, 0.5704, 0.5036, 0.567, 0.5326, 0.6448, 0.5293, 0.6536, 0.5002, 0.4836, 0.4794, 0.3904, 0.4831, 0.4001, 0.511, 0.4859, 0.5073, 0.3904, 0.4831, 0.2958, 0.4867, 0.3131, 0.5146, 0.4001, 0.511, 0.4859, 0.5073, 0.4001, 0.511, 0.4078, 0.5396, 0.488, 0.536, 0.4001, 0.511, 0.3131, 0.5146, 0.3265, 0.543, 0.4078, 0.5396, 0.4698, 0.2396, 0.4694, 0.2118, 0.3486, 0.2107, 0.3563, 0.2403, 0.4694, 0.2118, 0.4694, 0.1845, 0.344, 0.1818, 0.3486, 0.2107, 0.3563, 0.2403, 0.3486, 0.2107, 0.2266, 0.2093, 0.2415, 0.2406, 0.3486, 0.2107, 0.344, 0.1818, 0.2172, 0.1787, 0.2266, 0.2093, 0.4698, 0.2396, 0.5821, 0.239, 0.5888, 0.2129, 0.4694, 0.2118, 0.5821, 0.239, 0.6933, 0.2386, 0.7071, 0.2142, 0.5888, 0.2129, 0.4694, 0.2118, 0.5888, 0.2129, 0.5936, 0.1871, 0.4694, 0.1845, 0.5888, 0.2129, 0.7071, 0.2142, 0.7165, 0.1899, 0.5936, 0.1871, 0.4698, 0.2396, 0.4707, 0.2682, 0.5757, 0.2661, 0.5821, 0.239, 0.4707, 0.2682, 0.4718, 0.2979, 0.5719, 0.2946, 0.5757, 0.2661, 0.5821, 0.239, 0.5757, 0.2661, 0.6797, 0.2641, 0.6933, 0.2386, 0.5757, 0.2661, 0.5719, 0.2946, 0.6709, 0.2916, 0.6797, 0.2641, 0.4698, 0.2396, 0.3563, 0.2403, 0.3644, 0.2704, 0.4707, 0.2682, 0.3563, 0.2403, 0.2415, 0.2406, 0.257, 0.2724, 0.3644, 0.2704, 0.4707, 0.2682, 0.3644, 0.2704, 0.3706, 0.3012, 0.4718, 0.2979, 0.3644, 0.2704, 0.257, 0.2724, 0.2682, 0.3044, 0.3706, 0.3012, 0.4709, 0.01643, 0.4707, -0.01413, 0.3251, -0.01826, 0.3351, 0.01199, 0.4707, 0.9859, 0.4714, 0.9539, 0.3175, 0.9499, 0.3251, 0.9817, 0.3351, 0.01199, 0.3251, -0.01826, 0.1786, -0.02273, 0.1983, 0.007228, 0.3251, 0.9817, 0.3175, 0.9499, 0.1627, 0.9456, 0.1786, 0.9773, 0.4709, 0.01643, 0.6059, 0.02081, 0.6154, -0.01007, 0.4707, -0.01413, 0.6059, 0.02081, 0.7402, 0.02538, 0.7595, -0.005781, 0.6154, -0.01007, 0.4707, 0.9859, 0.6154, 0.9899, 0.6245, 0.9578, 0.4714, 0.9539, 0.6154, 0.9899, 0.7595, 0.9942, 0.7771, 0.962, 0.6245, 0.9578, 0.4709, 0.01643, 0.4715, 0.04586, 0.5976, 0.05058, 0.6059, 0.02081, 0.4715, 0.04586, 0.4719, 0.07443, 0.5922, 0.07936, 0.5976, 0.05058, 0.6059, 0.02081, 0.5976, 0.05058, 0.723, 0.05547, 0.7402, 0.02538, 0.5976, 0.05058, 0.5922, 0.07936, 0.7117, 0.08446, 0.723, 0.05547, 0.4709, 0.01643, 0.3351, 0.01199, 0.3445, 0.04108, 0.4715, 0.04586, 0.3351, 0.01199, 0.1983, 0.007228, 0.2167, 0.036, 0.3445, 0.04108, 0.4715, 0.04586, 0.3445, 0.04108, 0.3508, 0.06942, 0.4719, 0.07443, 0.3445, 0.04108, 0.2167, 0.036, 0.2287, 0.06413, 0.3508, 0.06942, 0.477, 0.8871, 0.4811, 0.856, 0.3216, 0.8516, 0.3167, 0.8827, 0.4811, 0.856, 0.4854, 0.8292, 0.3287, 0.825, 0.3216, 0.8516, 0.3167, 0.8827, 0.3216, 0.8516, 0.1616, 0.847, 0.1558, 0.8782, 0.3216, 0.8516, 0.3287, 0.825, 0.1715, 0.8206, 0.1616, 0.847, 0.477, 0.8871, 0.6368, 0.8913, 0.6402, 0.8604, 0.4811, 0.856, 0.6368, 0.8913, 0.7963, 0.8958, 0.7991, 0.865, 0.6402, 0.8604, 0.4811, 0.856, 0.6402, 0.8604, 0.6418, 0.8334, 0.4854, 0.8292, 0.6402, 0.8604, 0.7991, 0.865, 0.7983, 0.8378, 0.6418, 0.8334, 0.477, 0.8871, 0.4737, 0.9203, 0.6316, 0.9244, 0.6368, 0.8913, 0.4737, 0.9203, 0.4714, 0.9539, 0.6245, 0.9578, 0.6316, 0.9244, 0.6368, 0.8913, 0.6316, 0.9244, 0.7892, 0.9287, 0.7963, 0.8958, 0.6316, 0.9244, 0.6245, 0.9578, 0.7771, 0.962, 0.7892, 0.9287, 0.477, 0.8871, 0.3167, 0.8827, 0.315, 0.9162, 0.4737, 0.9203, 0.3167, 0.8827, 0.1558, 0.8782, 0.1556, 0.9118, 0.315, 0.9162, 0.4737, 0.9203, 0.315, 0.9162, 0.3175, 0.9499, 0.4714, 0.9539, 0.315, 0.9162, 0.1556, 0.9118, 0.1627, 0.9456, 0.3175, 0.9499, 0.4708, 0.1299, 0.4716, 0.1024, 0.351, 0.09743, 0.348, 0.1253, 0.4716, 0.1024, 0.4719, 0.07443, 0.3508, 0.06942, 0.351, 0.09743, 0.348, 0.1253, 0.351, 0.09743, 0.2294, 0.09217, 0.2241, 0.1204, 0.351, 0.09743, 0.3508, 0.06942, 0.2287, 0.06413, 0.2294, 0.09217, 0.4708, 0.1299, 0.5926, 0.1344, 0.5913, 0.1073, 0.4716, 0.1024, 0.5926, 0.1344, 0.7134, 0.1391, 0.7101, 0.1123, 0.5913, 0.1073, 0.4716, 0.1024, 0.5913, 0.1073, 0.5922, 0.07936, 0.4719, 0.07443, 0.5913, 0.1073, 0.7101, 0.1123, 0.7117, 0.08446, 0.5922, 0.07936, 0.4708, 0.1299, 0.47, 0.1572, 0.5941, 0.161, 0.5926, 0.1344, 0.47, 0.1572, 0.4694, 0.1845, 0.5936, 0.1871, 0.5941, 0.161, 0.5926, 0.1344, 0.5941, 0.161, 0.7171, 0.165, 0.7134, 0.1391, 0.5941, 0.161, 0.5936, 0.1871, 0.7165, 0.1899, 0.7171, 0.165, 0.4708, 0.1299, 0.348, 0.1253, 0.3447, 0.1534, 0.47, 0.1572, 0.348, 0.1253, 0.2241, 0.1204, 0.2182, 0.1492, 0.3447, 0.1534, 0.47, 0.1572, 0.3447, 0.1534, 0.344, 0.1818, 0.4694, 0.1845, 0.3447, 0.1534, 0.2182, 0.1492, 0.2172, 0.1787, 0.344, 0.1818, 0.4749, 0.3607, 0.4732, 0.329, 0.3723, 0.3328, 0.3719, 0.3646, 0.4732, 0.329, 0.4718, 0.2979, 0.3706, 0.3012, 0.3723, 0.3328, 0.3719, 0.3646, 0.3723, 0.3328, 0.2701, 0.3364, 0.2675, 0.3682, 0.3723, 0.3328, 0.3706, 0.3012, 0.2682, 0.3044, 0.2701, 0.3364, 0.4749, 0.3607, 0.5765, 0.3569, 0.5729, 0.3253, 0.4732, 0.329, 0.5765, 0.3569, 0.6768, 0.3534, 0.6714, 0.3218, 0.5729, 0.3253, 0.4732, 0.329, 0.5729, 0.3253, 0.5719, 0.2946, 0.4718, 0.2979, 0.5729, 0.3253, 0.6714, 0.3218, 0.6709, 0.2916, 0.5719, 0.2946, 0.4749, 0.3607, 0.4768, 0.3922, 0.5803, 0.3886, 0.5765, 0.3569, 0.4768, 0.3922, 0.4789, 0.4228, 0.5823, 0.4193, 0.5803, 0.3886, 0.5765, 0.3569, 0.5803, 0.3886, 0.6825, 0.3853, 0.6768, 0.3534, 0.5803, 0.3886, 0.5823, 0.4193, 0.6841, 0.4162, 0.6825, 0.3853, 0.4749, 0.3607, 0.3719, 0.3646, 0.3717, 0.3959, 0.4768, 0.3922, 0.3719, 0.3646, 0.2675, 0.3682, 0.265, 0.3994, 0.3717, 0.3959, 0.4768, 0.3922, 0.3717, 0.3959, 0.3739, 0.4263, 0.4789, 0.4228, 0.3717, 0.3959, 0.265, 0.3994, 0.2673, 0.4296, 0.3739, 0.4263, 0.4911, 0.5982, 0.4897, 0.5666, 0.4112, 0.5696, 0.4122, 0.6004, 0.4897, 0.5666, 0.488, 0.536, 0.4078, 0.5396, 0.4112, 0.5696, 0.4122, 0.6004, 0.4112, 0.5696, 0.3315, 0.5724, 0.332, 0.6026, 0.4112, 0.5696, 0.4078, 0.5396, 0.3265, 0.543, 0.3315, 0.5724, 0.4911, 0.5982, 0.5687, 0.5961, 0.567, 0.5637, 0.4897, 0.5666, 0.5687, 0.5961, 0.6451, 0.5942, 0.6432, 0.5611, 0.567, 0.5637, 0.4897, 0.5666, 0.567, 0.5637, 0.567, 0.5326, 0.488, 0.536, 0.567, 0.5637, 0.6432, 0.5611, 0.6448, 0.5293, 0.567, 0.5326, 0.4911, 0.5982, 0.4922, 0.6301, 0.5702, 0.6286, 0.5687, 0.5961, 0.4922, 0.6301, 0.4929, 0.6615, 0.5695, 0.6604, 0.5702, 0.6286, 0.5687, 0.5961, 0.5702, 0.6286, 0.6468, 0.6274, 0.6451, 0.5942, 0.5702, 0.6286, 0.5695, 0.6604, 0.6448, 0.6597, 0.6468, 0.6274, 0.4911, 0.5982, 0.4122, 0.6004, 0.4128, 0.6316, 0.4922, 0.6301, 0.4122, 0.6004, 0.332, 0.6026, 0.3321, 0.6331, 0.4128, 0.6316, 0.4922, 0.6301, 0.4128, 0.6316, 0.4149, 0.6626, 0.4929, 0.6615, 0.4128, 0.6316, 0.3321, 0.6331, 0.3355, 0.6636, 0.4149, 0.6626, 0.4876, 0.8443, 0.4897, 0.8122, 0.4392, 0.8145, 0.4374, 0.8467, 0.4897, 0.8122, 0.4915, 0.7807, 0.4389, 0.7828, 0.4392, 0.8145, 0.4374, 0.8467, 0.4392, 0.8145, 0.388, 0.8168, 0.3865, 0.8491, 0.4392, 0.8145, 0.4389, 0.7828, 0.3854, 0.7848, 0.388, 0.8168, 0.4876, 0.8443, 0.537, 0.842, 0.5394, 0.8099, 0.4897, 0.8122, 0.537, 0.842, 0.5857, 0.8397, 0.5884, 0.8078, 0.5394, 0.8099, 0.4897, 0.8122, 0.5394, 0.8099, 0.5435, 0.7786, 0.4915, 0.7807, 0.5394, 0.8099, 0.5884, 0.8078, 0.5947, 0.7767, 0.5435, 0.7786, 0.4876, 0.8443, 0.4858, 0.8763, 0.5353, 0.874, 0.537, 0.842, 0.4858, 0.8763, 0.4847, 0.9074, 0.5334, 0.9054, 0.5353, 0.874, 0.537, 0.842, 0.5353, 0.874, 0.5841, 0.8719, 0.5857, 0.8397, 0.5353, 0.874, 0.5334, 0.9054, 0.5813, 0.9034, 0.5841, 0.8719, 0.4876, 0.8443, 0.4374, 0.8467, 0.4354, 0.8786, 0.4858, 0.8763, 0.4374, 0.8467, 0.3865, 0.8491, 0.3843, 0.8809, 0.4354, 0.8786, 0.4858, 0.8763, 0.4354, 0.8786, 0.4353, 0.9095, 0.4847, 0.9074, 0.4354, 0.8786, 0.3843, 0.8809, 0.3851, 0.9115, 0.4353, 0.9095, 0.6004, 0.5114, 0.3992, 0.5131, 0.399, 0.4899, 0.6001, 0.4882, 0.6002, 0.5549, 0.399, 0.5549, 0.399, 0.5668, 0.6002, 0.5668, 0.6003, 0.007296, 0.3991, 0.007228, 0.399, -0.02273, 0.6002, -0.02267, 0.6001, 0.4882, 0.399, 0.4899, 0.3988, 0.4661, 0.6, 0.4644, 0.6002, 0.5668, 0.399, 0.5668, 0.399, 0.5803, 0.6002, 0.5803, 0.6003, 0.03609, 0.3991, 0.036, 0.3991, 0.007228, 0.6003, 0.007296, 0.6, 0.4644, 0.3988, 0.4661, 0.3986, 0.4431, 0.5998, 0.4414, 0.6003, 0.06424, 0.3991, 0.06413, 0.3991, 0.036, 0.6003, 0.03609, 0.6005, 0.9287, 0.3993, 0.9287, 0.3994, 0.962, 0.6006, 0.962, 0.6004, 0.8958, 0.3992, 0.8958, 0.3993, 0.9287, 0.6005, 0.9287, 0.6, 0.8175, 0.3989, 0.8168, 0.3989, 0.7848, 0.6001, 0.7855, 0.6003, 0.865, 0.3991, 0.865, 0.3992, 0.8958, 0.6004, 0.8958, 0.5999, 0.8498, 0.3987, 0.8491, 0.3989, 0.8168, 0.6, 0.8175, 0.6002, 0.8378, 0.399, 0.8378, 0.3991, 0.865, 0.6003, 0.865, 0.5998, 0.8816, 0.3986, 0.8809, 0.3987, 0.8491, 0.5999, 0.8498, 0.6002, 0.5803, 0.399, 0.5803, 0.399, 0.5956, 0.6002, 0.5956, 0.5996, 0.9408, 0.3984, 0.9401, 0.3985, 0.9115, 0.5997, 0.9122, 0.5997, 0.9122, 0.3985, 0.9115, 0.3986, 0.8809, 0.5998, 0.8816, 0.6002, 0.5956, 0.399, 0.5956, 0.399, 0.6119, 0.6002, 0.6119, 0.6009, 0.05557, 0.3997, 0.05547, 0.3998, 0.08446, 0.601, 0.08458, 0.5996, 0.9663, 0.3984, 0.9655, 0.3984, 0.9401, 0.5996, 0.9408, 0.6008, 0.9854, 0.3996, 0.9846, 0.3994, 1.002, 0.6006, 1.003, 0.6002, 0.7603, 0.399, 0.7603, 0.399, 0.7439, 0.6002, 0.7439, 0.6008, 0.02546, 0.3996, 0.02538, 0.3997, 0.05547, 0.6009, 0.05557, 0.5997, 0.9876, 0.3985, 0.9868, 0.3984, 0.9655, 0.5996, 0.9663, 0.601, 0.962, 0.3998, 0.9613, 0.3996, 0.9846, 0.6008, 0.9854, 0.6002, 0.7439, 0.399, 0.7439, 0.399, 0.726, 0.6002, 0.726, 0.6007, 0.9943, 0.3995, 0.9942, 0.3996, 1.025, 0.6008, 1.025, 0.5998, 0.4414, 0.3986, 0.4431, 0.3985, 0.4224, 0.5997, 0.4207, 0.6012, 0.9345, 0.4, 0.9338, 0.3998, 0.9613, 0.601, 0.962, 0.6002, 0.274, 0.399, 0.274, 0.399, 0.2561, 0.6002, 0.2561, 0.6006, 0.962, 0.3994, 0.962, 0.3995, 0.9942, 0.6007, 0.9943, 0.6014, 0.8726, 0.4002, 0.8719, 0.4001, 0.9034, 0.6013, 0.9042, 0.6013, 0.9042, 0.4001, 0.9034, 0.4, 0.9338, 0.6012, 0.9345, 0.6002, 0.2561, 0.399, 0.2561, 0.399, 0.2397, 0.6002, 0.2397, 0.6002, 0.847, 0.399, 0.847, 0.399, 0.8206, 0.6002, 0.8206, 0.6015, 0.8404, 0.4003, 0.8397, 0.4002, 0.8719, 0.6014, 0.8726, 0.6002, 0.6119, 0.399, 0.6119, 0.399, 0.5956, 0.6002, 0.5956, 0.6002, 0.8782, 0.399, 0.8782, 0.399, 0.847, 0.6002, 0.847, 0.6016, 0.8085, 0.4004, 0.8078, 0.4003, 0.8397, 0.6015, 0.8404, 0.6002, 0.5956, 0.399, 0.5956, 0.399, 0.5803, 0.6002, 0.5803, 0.6002, 0.9118, 0.399, 0.9118, 0.399, 0.8782, 0.6002, 0.8782, 0.6017, 0.7774, 0.4006, 0.7767, 0.4004, 0.8078, 0.6016, 0.8085, 0.6002, 0.9457, 0.399, 0.9456, 0.399, 0.9118, 0.6002, 0.9118, 0.6001, 0.6942, 0.399, 0.6936, 0.399, 0.6636, 0.6002, 0.6642, 0.6002, 0.7243, 0.399, 0.7236, 0.399, 0.6936, 0.6001, 0.6942, 0.6002, 0.7546, 0.399, 0.7539, 0.399, 0.7236, 0.6002, 0.7243, 0.6001, 0.7855, 0.3989, 0.7848, 0.399, 0.7539, 0.6002, 0.7546, 0.6002, 0.6823, 0.399, 0.6823, 0.399, 0.6962, 0.6002, 0.6962, 0.6002, 0.6696, 0.399, 0.6696, 0.399, 0.6823, 0.6002, 0.6823, 0.6003, 0.09229, 0.3991, 0.09217, 0.3991, 0.06413, 0.6003, 0.06424, 0.6002, 0.7073, 0.399, 0.7073, 0.399, 0.6913, 0.6002, 0.6913, 0.6003, 0.1206, 0.3991, 0.1204, 0.3991, 0.09217, 0.6003, 0.09229, 0.6002, 0.726, 0.399, 0.726, 0.399, 0.7073, 0.6002, 0.7073, 0.6003, 0.1494, 0.3991, 0.1492, 0.3991, 0.1204, 0.6003, 0.1206, 0.6002, 0.2927, 0.399, 0.2927, 0.399, 0.274, 0.6002, 0.274, 0.6003, 0.1789, 0.3991, 0.1787, 0.3991, 0.1492, 0.6003, 0.1494, 0.6022, 0.628, 0.401, 0.6274, 0.401, 0.6597, 0.6022, 0.6602, 0.6002, 0.3087, 0.399, 0.3087, 0.399, 0.2927, 0.6002, 0.2927, 0.6017, 0.2644, 0.4005, 0.2641, 0.4006, 0.2916, 0.6018, 0.2919, 0.6022, 0.5947, 0.401, 0.5942, 0.401, 0.6274, 0.6022, 0.628, 0.6002, 0.6823, 0.399, 0.6823, 0.399, 0.6696, 0.6002, 0.6696, 0.6016, 0.2389, 0.4004, 0.2386, 0.4005, 0.2641, 0.6017, 0.2644, 0.6022, 0.5616, 0.401, 0.5611, 0.401, 0.5942, 0.6022, 0.5947, 0.6002, 0.6962, 0.399, 0.6962, 0.399, 0.6823, 0.6002, 0.6823, 0.6015, 0.2144, 0.4004, 0.2142, 0.4004, 0.2386, 0.6016, 0.2389, 0.6002, 0.6015, 0.399, 0.6015, 0.399, 0.6873, 0.6002, 0.6873, 0.6022, 0.5298, 0.401, 0.5293, 0.401, 0.5611, 0.6022, 0.5616, 0.6015, 0.1901, 0.4003, 0.1899, 0.4004, 0.2142, 0.6015, 0.2144, 0.6002, 0.5, 0.399, 0.5, 0.399, 0.6015, 0.6002, 0.6015, 0.6003, 0.459, 0.3991, 0.4585, 0.3991, 0.4296, 0.6003, 0.43, 0.6002, 0.3985, 0.399, 0.3985, 0.399, 0.5, 0.6002, 0.5, 0.6003, 0.4871, 0.3991, 0.4867, 0.3991, 0.4585, 0.6003, 0.459, 0.6002, 0.3127, 0.399, 0.3127, 0.399, 0.3985, 0.6002, 0.3985, 0.6004, 0.5151, 0.3992, 0.5146, 0.3991, 0.4867, 0.6003, 0.4871, 0.6002, 0.6873, 0.399, 0.6873, 0.399, 0.7418, 0.6002, 0.7418, 0.6004, 0.5435, 0.3992, 0.543, 0.3992, 0.5146, 0.6004, 0.5151, 0.6002, 0.7122, 0.399, 0.7122, 0.399, 0.6962, 0.6002, 0.6962, 0.6002, 0.7418, 0.399, 0.7418, 0.399, 0.7723, 0.6002, 0.7723, 0.6002, 0.2876, 0.399, 0.2876, 0.399, 0.3079, 0.6002, 0.3079, 0.6004, 0.3367, 0.3992, 0.3364, 0.3992, 0.3044, 0.6004, 0.3047, 0.6002, 0.7723, 0.399, 0.7723, 0.399, 0.7862, 0.6002, 0.7862, 0.6002, 0.263, 0.399, 0.263, 0.399, 0.2876, 0.6002, 0.2876, 0.6004, 0.3685, 0.3992, 0.3682, 0.3992, 0.3364, 0.6004, 0.3367, 0.6002, 0.5254, 0.399, 0.5254, 0.399, 0.5345, 0.6002, 0.5345, 0.6002, 0.238, 0.399, 0.238, 0.399, 0.263, 0.6002, 0.263, 0.6003, 0.3997, 0.3991, 0.3994, 0.3992, 0.3682, 0.6004, 0.3685, 0.6002, 0.2582, 0.399, 0.2582, 0.399, 0.3127, 0.6002, 0.3127, 0.6002, 0.6962, 0.399, 0.6962, 0.399, 0.7122, 0.6002, 0.7122, 0.6003, 0.43, 0.3991, 0.4296, 0.3991, 0.3994, 0.6003, 0.3997, 0.6002, 0.2277, 0.399, 0.2277, 0.399, 0.2582, 0.6002, 0.2582, 0.6021, 0.3857, 0.4009, 0.3853, 0.401, 0.4162, 0.6022, 0.4166, 0.6002, 0.6921, 0.399, 0.6921, 0.399, 0.712, 0.6002, 0.712, 0.6022, 0.5006, 0.401, 0.5002, 0.401, 0.5293, 0.6022, 0.5298, 0.6002, 0.2138, 0.399, 0.2138, 0.399, 0.2277, 0.6002, 0.2277, 0.602, 0.3538, 0.4008, 0.3534, 0.4009, 0.3853, 0.6021, 0.3857, 0.6002, 0.712, 0.399, 0.712, 0.399, 0.7353, 0.6002, 0.7353, 0.6022, 0.4728, 0.401, 0.4724, 0.401, 0.5002, 0.6022, 0.5006, 0.6002, 0.5345, 0.399, 0.5345, 0.399, 0.5254, 0.6002, 0.5254, 0.6019, 0.3221, 0.4007, 0.3218, 0.4008, 0.3534, 0.602, 0.3538, 0.6002, 0.7353, 0.399, 0.7353, 0.399, 0.7578, 0.6002, 0.7578, 0.6022, 0.4452, 0.401, 0.4448, 0.401, 0.4724, 0.6022, 0.4728, 0.6018, 0.2919, 0.4006, 0.2916, 0.4007, 0.3218, 0.6019, 0.3221, 0.6022, 0.4166, 0.401, 0.4162, 0.401, 0.4448, 0.6022, 0.4452, 0.6003, 0.2095, 0.3991, 0.2093, 0.3991, 0.1787, 0.6003, 0.1789, 0.6004, 0.2408, 0.3992, 0.2406, 0.3991, 0.2093, 0.6003, 0.2095, 0.6004, 0.2726, 0.3992, 0.2724, 0.3992, 0.2406, 0.6004, 0.2408, 0.6004, 0.3047, 0.3992, 0.3044, 0.3992, 0.2724, 0.6004, 0.2726, 0.6002, 0.8158, 0.399, 0.8158, 0.399, 0.8378, 0.6002, 0.8378, 0.6002, 0.7973, 0.399, 0.7973, 0.399, 0.8158, 0.6002, 0.8158, 0.6004, 0.5729, 0.3992, 0.5724, 0.3992, 0.543, 0.6004, 0.5435, 0.6002, 0.7809, 0.399, 0.7809, 0.399, 0.7973, 0.6002, 0.7973, 0.6003, 0.6031, 0.3991, 0.6026, 0.3992, 0.5724, 0.6004, 0.5729, 0.6002, 0.7578, 0.399, 0.7578, 0.399, 0.7747, 0.6002, 0.7747, 0.6002, 0.6336, 0.399, 0.6331, 0.3991, 0.6026, 0.6003, 0.6031, 0.6002, 0.5443, 0.399, 0.5443, 0.399, 0.5345, 0.6002, 0.5345, 0.6002, 0.2167, 0.399, 0.2167, 0.399, 0.238, 0.6002, 0.238, 0.6002, 0.6642, 0.399, 0.6636, 0.399, 0.6331, 0.6002, 0.6336, 0.6002, 0.5549, 0.399, 0.5549, 0.399, 0.5443, 0.6002, 0.5443, 0.6014, 0.1651, 0.4002, 0.165, 0.4003, 0.1899, 0.6015, 0.1901, 0.6002, 0.1987, 0.399, 0.1987, 0.399, 0.2167, 0.6002, 0.2167, 0.6019, 0.748, 0.4007, 0.7473, 0.4006, 0.7767, 0.6017, 0.7774, 0.6002, 0.5668, 0.399, 0.5668, 0.399, 0.5549, 0.6002, 0.5549, 0.6013, 0.1393, 0.4001, 0.1391, 0.4002, 0.165, 0.6014, 0.1651, 0.6002, 0.1838, 0.399, 0.1838, 0.399, 0.1987, 0.6002, 0.1987, 0.602, 0.7193, 0.4008, 0.7186, 0.4007, 0.7473, 0.6019, 0.748, 0.6002, 0.5803, 0.399, 0.5803, 0.399, 0.5668, 0.6002, 0.5668, 0.6011, 0.1125, 0.4, 0.1123, 0.4001, 0.1391, 0.6013, 0.1393, 0.6002, 0.8206, 0.399, 0.8206, 0.399, 0.8013, 0.6002, 0.8013, 0.6021, 0.6903, 0.4009, 0.6897, 0.4008, 0.7186, 0.602, 0.7193, 0.6002, 0.5345, 0.399, 0.5345, 0.399, 0.5443, 0.6002, 0.5443, 0.601, 0.08458, 0.3998, 0.08446, 0.4, 0.1123, 0.6011, 0.1125, 0.6006, 0.5324, 0.3994, 0.5341, 0.3992, 0.5131, 0.6004, 0.5114, 0.6022, 0.6602, 0.401, 0.6597, 0.4009, 0.6897, 0.6021, 0.6903, 0.6002, 0.5443, 0.399, 0.5443, 0.399, 0.5549, 0.6002, 0.5549, 0.6002, 0.9773, 0.399, 0.9773, 0.399, 0.9456, 0.6002, 0.9457])
me_cube.materials.append(mat_material)
me_cube.use_remesh_preserve_volume = False
me_cube.use_remesh_preserve_attributes = False
me_cube.use_mirror_vertex_groups = False
me_cube.update()

# ---- objects
ob_cube = bpy.data.objects.new('Cube', me_cube)

# ---- transforms, parenting, visibility, modifiers, constraints
ob_cube.location = (0.0, 0.0, 0.0)
ob_cube.lock_rotations_4d = False
ob_cube.empty_display_type = 'ARROWS'
ob_cube.lineart.crease_threshold = 0.0
_m = ob_cube.modifiers.new('EdgeSplit', 'EDGE_SPLIT')

# ---- collection membership
col_collection_1.objects.link(ob_cube)

# ---- scene / render settings (as saved in the file)
scene.frame_start = 1; scene.frame_end = 250; scene.frame_set(1)
scene.render.engine = 'BLENDER_EEVEE_NEXT'
scene.render.resolution_percentage = 50
scene.render.dither_intensity = 0.0
scene.cycles.use_denoising = False
scene.cycles.samples = 10
scene.cycles.sampling_pattern = 'TABULATED_SOBOL'
scene.cycles.light_sampling_threshold = 0.0
scene.cycles.use_adaptive_sampling = False
scene.cycles.use_light_tree = False
scene.cycles.blur_glossy = 0.0
scene.cycles.pixel_filter_type = 'GAUSSIAN'
scene.cycles.sample_clamp_indirect = 0.0
scene.view_settings.view_transform = 'Standard'
bpy.context.view_layer.update()

# ---- added for rendering (the .blend has no active camera and no usable light): camera, sun
cam_auto = bpy.data.cameras.new('AutoCamera')
cam_auto.lens = 50.0
cam_auto.sensor_width = 36.0
cam_auto.clip_end = 1000.0
ob_auto_camera = bpy.data.objects.new('AutoCamera', cam_auto)
scene.collection.objects.link(ob_auto_camera)
ob_auto_camera.location = (3.07113, -3.72987, 3.9742)
ob_auto_camera.rotation_euler = (1.09748, -7.21219e-08, 0.694738)
scene.camera = ob_auto_camera
light_auto_sun = bpy.data.lights.new('AutoSun', 'SUN')
light_auto_sun.energy = 3.0
light_auto_sun.angle = 0.0523599
ob_auto_sun = bpy.data.objects.new('AutoSun', light_auto_sun)
scene.collection.objects.link(ob_auto_sun)
ob_auto_sun.rotation_euler = (0.872665, 0.174533, 0.523599)
bpy.context.view_layer.update()
